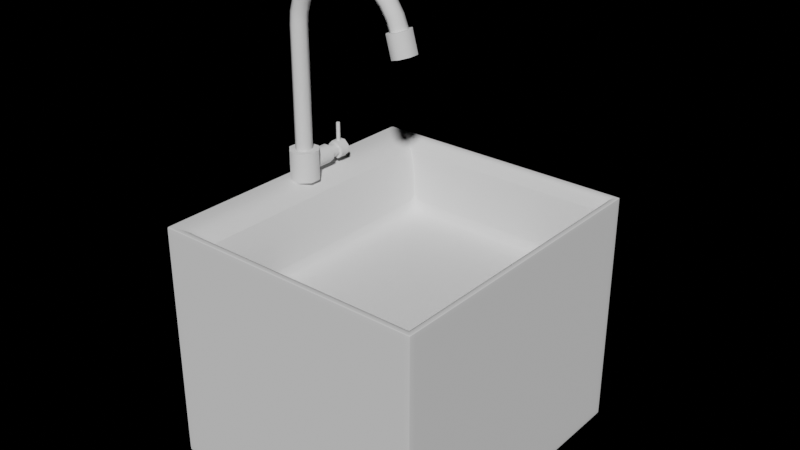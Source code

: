 # Source: Grifo_Low.blend  (saved by Blender 4.1.24; exported with 4.5.12 LTS)
import bpy
from mathutils import Matrix  # noqa: F401  (used for matrix-valued properties, if any)

bpy.ops.wm.read_factory_settings(use_empty=True)
scene = bpy.context.scene
scene.name = 'Scene'

# ---- collections
col_collection = bpy.data.collections.new('Collection'); scene.collection.children.link(col_collection)
col_todo_low = bpy.data.collections.new('Todo_low'); scene.collection.children.link(col_todo_low)
col_todo_low.hide_render = True
col_grifo_low = bpy.data.collections.new('Grifo_low'); col_todo_low.children.link(col_grifo_low)
col_pica_low = bpy.data.collections.new('pica_low'); col_todo_low.children.link(col_pica_low)
col_todo_high = bpy.data.collections.new('Todo_high'); scene.collection.children.link(col_todo_high)
col_pica_high = bpy.data.collections.new('pica_high'); col_todo_high.children.link(col_pica_high)
col_grifo_high = bpy.data.collections.new('Grifo_high'); col_todo_high.children.link(col_grifo_high)

# ---- images (referenced by path relative to the original .blend; pixels are not part of the script)
import os
ASSET_DIR = os.environ.get("B2B_ASSET_DIR", "")  # directory of the original .blend (textures are referenced by path, not embedded)
HERE = os.path.dirname(os.path.abspath(__file__))  # packed textures are extracted next to this script under _unpacked/

def load_image(name, relpath, width, height, colorspace="sRGB"):
    """Load a texture the original file referenced (path relative to the .blend, or extracted next to this script)."""
    p = next((c for c in (os.path.join(HERE, relpath), os.path.join(ASSET_DIR, relpath)) if relpath and os.path.exists(c)), "")
    if p:
        img = bpy.data.images.load(p, check_existing=True)
        img.name = name
    else:  # same state as the original file: an image datablock whose file is absent (Cycles renders it pink)
        img = bpy.data.images.new(name, width, height)
        img.source = "FILE"
        img.filepath = "//" + (relpath or name)
    img.colorspace_settings.name = colorspace
    return img
img_untitled = load_image('Untitled', '', 1024, 1024, 'sRGB')

# ---- materials (node trees are filled in below, after node groups)
mat_material = bpy.data.materials.new('Material')
mat_material.use_transparent_shadow = False

# ---- material node trees
mat_material.use_nodes = True; mat_material.node_tree.nodes.clear()
_N = mat_material.node_tree.nodes; _L = mat_material.node_tree.links
n0 = _N.new('ShaderNodeBsdfPrincipled'); n0.name = 'Principled BSDF'; n0.location = (10, 300)
n1 = _N.new('ShaderNodeOutputMaterial'); n1.name = 'Material Output'; n1.location = (300, 300)
n2 = _N.new('ShaderNodeTexImage'); n2.name = 'Image Texture'; n2.location = (-274, 280)
n2.image = img_untitled
_L.new(n0.outputs[0], n1.inputs[0])
_L.new(n2.outputs[0], n0.inputs[0])
n1.is_active_output = True

# ---- world
world_world = bpy.data.worlds.new('World'); scene.world = world_world
world_world.use_nodes = True; world_world.node_tree.nodes.clear()
_N = world_world.node_tree.nodes; _L = world_world.node_tree.links
n0 = _N.new('ShaderNodeOutputWorld'); n0.name = 'World Output'; n0.location = (300, 300)
n1 = _N.new('ShaderNodeBsdfPrincipled'); n1.name = 'Principled BSDF'; n1.location = (10, 300)
n1.distribution = 'GGX'
n1.subsurface_method = 'RANDOM_WALK_SKIN'
n1.inputs[3].default_value = 1.45
n1.inputs[27].default_value = (0.0, 0.0, 0.0, 1.0)
n1.inputs[28].default_value = 1.0
_L.new(n1.outputs[0], n0.inputs[0])
n0.is_active_output = True
world_world.color = (0.05088, 0.05088, 0.05088)
world_world.use_sun_shadow = False
world_world.sun_shadow_jitter_overblur = 0.0

# ---- meshes
me_cylinder = bpy.data.meshes.new('Cylinder')
me_cylinder.from_pydata([(-3.492e-10, -4.657e-10, -0.04485), (6.985e-10, 4.657e-10, 0.04485), (0.01716, 0.04144, 0.04485), (-0.01716, 0.04144, 0.04485), (0.04144, 0.01716, 0.04485), (0.04144, -0.01716, 0.04485), (0.01716, -0.04144, 0.04485), (-0.01716, -0.04144, 0.04485), (-0.04144, -0.01716, 0.04485), (-0.04144, 0.01716, 0.04485), (-0.01716, 0.04144, -0.04485), (0.01716, 0.04144, -0.04485), (0.04144, 0.01716, -0.04485), (0.04144, -0.01716, -0.04485), (0.01716, -0.04144, -0.04485), (-0.01716, -0.04144, -0.04485), (-0.04144, -0.01716, -0.04485), (-0.04144, 0.01716, -0.04485)], [], [(4, 5, 13, 12), (5, 6, 14, 13), (6, 7, 15, 14), (7, 8, 16, 15), (8, 9, 17, 16), (9, 3, 10, 17), (3, 2, 11, 10), (2, 4, 12, 11), (1, 2, 3), (1, 4, 2), (1, 5, 4), (1, 6, 5), (1, 7, 6), (1, 8, 7), (1, 9, 8), (1, 3, 9), (0, 10, 11), (0, 11, 12), (0, 12, 13), (0, 13, 14), (0, 14, 15), (0, 15, 16), (0, 16, 17), (0, 17, 10)])
me_cylinder.polygons.foreach_set('use_smooth', [True] * 24)
_k = set([(2, 3), (2, 4), (3, 9), (4, 5), (5, 6), (6, 7), (7, 8), (8, 9), (10, 11), (10, 17), (11, 12), (12, 13), (13, 14), (14, 15), (15, 16), (16, 17)])
me_cylinder.attributes.new('sharp_edge', 'BOOLEAN', 'EDGE').data.foreach_set('value', [ (min(e.vertices), max(e.vertices)) in _k for e in me_cylinder.edges])
_uv = me_cylinder.uv_layers.new(name='UVMap')
_uv.uv.foreach_set('vector', [0.8203, 0.5773, 0.8203, 0.5866, 0.7958, 0.5866, 0.7958, 0.5773, 0.8203, 0.5866, 0.8203, 0.596, 0.7958, 0.596, 0.7958, 0.5866, 0.8203, 0.521, 0.8203, 0.5304, 0.7958, 0.5304, 0.7958, 0.521, 0.8203, 0.5304, 0.8203, 0.5398, 0.7958, 0.5398, 0.7958, 0.5304, 0.8203, 0.5398, 0.8203, 0.5491, 0.7958, 0.5491, 0.7958, 0.5398, 0.8203, 0.5491, 0.8203, 0.5585, 0.7958, 0.5585, 0.7958, 0.5491, 0.8203, 0.5585, 0.8203, 0.5679, 0.7958, 0.5679, 0.7958, 0.5585, 0.8203, 0.5679, 0.8203, 0.5773, 0.7958, 0.5773, 0.7958, 0.5679, 0.8289, 0.751, 0.8402, 0.7557, 0.8336, 0.7623, 0.8289, 0.751, 0.8402, 0.7463, 0.8402, 0.7557, 0.8289, 0.751, 0.8336, 0.7396, 0.8402, 0.7463, 0.8289, 0.751, 0.8242, 0.7396, 0.8336, 0.7396, 0.8289, 0.751, 0.8176, 0.7463, 0.8242, 0.7396, 0.8289, 0.751, 0.8176, 0.7557, 0.8176, 0.7463, 0.8289, 0.751, 0.8242, 0.7623, 0.8176, 0.7557, 0.8289, 0.751, 0.8336, 0.7623, 0.8242, 0.7623, 0.01843, 0.8292, 0.007107, 0.8339, 0.007107, 0.8246, 0.01843, 0.8292, 0.007107, 0.8246, 0.01374, 0.8179, 0.01843, 0.8292, 0.01374, 0.8179, 0.02311, 0.8179, 0.01843, 0.8292, 0.02311, 0.8179, 0.02975, 0.8246, 0.01843, 0.8292, 0.02975, 0.8246, 0.02975, 0.8339, 0.01843, 0.8292, 0.02975, 0.8339, 0.02311, 0.8406, 0.01843, 0.8292, 0.02311, 0.8406, 0.01374, 0.8406, 0.01843, 0.8292, 0.01374, 0.8406, 0.007107, 0.8339])
me_cylinder.materials.append(mat_material)
me_cylinder.update()
me_cylinder_001 = bpy.data.meshes.new('Cylinder.001')
me_cylinder_001.from_pydata([(0.0, 0.02236, -0.2043), (0.0, 0.02236, 0.2043), (0.01908, 0.01581, -0.2043), (0.01908, 0.01581, 0.2043), (0.02698, 0.0, -0.2043), (0.02698, 0.0, 0.2043), (0.01908, -0.01581, -0.2043), (0.01908, -0.01581, 0.2043), (0.0, -0.02236, -0.2043), (0.0, -0.02236, 0.2043), (-0.01908, -0.01581, -0.2043), (-0.01908, -0.01581, 0.2043), (-0.02698, 0.0, -0.2043), (-0.02698, 0.0, 0.2043), (-0.01908, 0.01581, -0.2043), (-0.01908, 0.01581, 0.2043), (0.0, 0.02536, 0.2358), (0.01908, 0.01894, 0.2372), (0.02698, 0.003463, 0.2404), (0.01908, -0.01202, 0.2436), (0.0, -0.01843, 0.2449), (-0.01908, -0.01202, 0.2436), (-0.02698, 0.003463, 0.2404), (-0.01908, 0.01894, 0.2372), (0.0, 0.0347, 0.2661), (0.01908, 0.02869, 0.2687), (0.02698, 0.01418, 0.275), (0.01908, -0.0003236, 0.2813), (0.0, -0.006332, 0.2839), (-0.01908, -0.0003236, 0.2813), (-0.02698, 0.01418, 0.275), (-0.01908, 0.02869, 0.2687), (0.0, 0.04999, 0.2938), (0.01908, 0.04464, 0.2976), (0.02698, 0.03171, 0.3067), (0.01908, 0.01878, 0.3158), (0.0, 0.01343, 0.3196), (-0.01908, 0.01878, 0.3158), (-0.02698, 0.03171, 0.3067), (-0.01908, 0.04464, 0.2976), (0.0, 0.0706, 0.3179), (0.01908, 0.06612, 0.3226), (0.02698, 0.05531, 0.3342), (0.01908, 0.04451, 0.3457), (0.0, 0.04003, 0.3505), (-0.01908, 0.04451, 0.3457), (-0.02698, 0.05531, 0.3342), (-0.01908, 0.06612, 0.3226), (0.0, 0.09566, 0.3372), (0.01908, 0.09225, 0.3428), (0.02698, 0.08401, 0.3563), (0.01908, 0.07578, 0.3698), (0.0, 0.07236, 0.3754), (-0.01908, 0.07578, 0.3698), (-0.02698, 0.08401, 0.3563), (-0.01908, 0.09225, 0.3428), (0.0, 0.1241, 0.3511), (0.01908, 0.1219, 0.3573), (0.02698, 0.1166, 0.3721), (0.01908, 0.1113, 0.387), (0.0, 0.1091, 0.3932), (-0.01908, 0.1113, 0.387), (-0.02698, 0.1166, 0.3721), (-0.01908, 0.1219, 0.3573), (0.0, 0.1548, 0.3589), (0.01908, 0.1539, 0.3654), (0.02698, 0.1517, 0.381), (0.01908, 0.1496, 0.3967), (0.0, 0.1486, 0.4032), (-0.01908, 0.1496, 0.3967), (-0.02698, 0.1517, 0.381), (-0.01908, 0.1539, 0.3654), (0.0, 0.1865, 0.3603), (0.01908, 0.1869, 0.3668), (0.02698, 0.1879, 0.3826), (0.01908, 0.189, 0.3984), (0.0, 0.1894, 0.4049), (-0.01908, 0.189, 0.3984), (-0.02698, 0.1879, 0.3826), (-0.01908, 0.1869, 0.3668), (0.0, 0.2177, 0.3552), (0.01908, 0.2195, 0.3615), (0.02698, 0.2237, 0.3768), (0.01908, 0.2279, 0.392), (0.0, 0.2297, 0.3983), (-0.01908, 0.2279, 0.392), (-0.02698, 0.2237, 0.3768), (-0.01908, 0.2195, 0.3615), (0.0, 0.2473, 0.3439), (0.01908, 0.2503, 0.3497), (0.02698, 0.2575, 0.3638), (0.01908, 0.2648, 0.3778), (0.0, 0.2678, 0.3837), (-0.01908, 0.2648, 0.3778), (-0.02698, 0.2575, 0.3638), (-0.01908, 0.2503, 0.3497), (0.0, 0.274, 0.3268), (0.01908, 0.2781, 0.3319), (0.02698, 0.288, 0.3442), (0.01908, 0.298, 0.3565), (0.0, 0.3021, 0.3616), (-0.01908, 0.298, 0.3565), (-0.02698, 0.288, 0.3442), (-0.01908, 0.2781, 0.3319), (0.0, 0.2966, 0.3047), (0.01908, 0.3017, 0.3088), (0.02698, 0.3139, 0.3189), (0.01908, 0.3261, 0.3289), (0.0, 0.3312, 0.333), (-0.01908, 0.3261, 0.3289), (-0.02698, 0.3139, 0.3189), (-0.01908, 0.3017, 0.3088), (0.0, 0.3143, 0.2784), (0.01908, 0.3201, 0.2814), (0.02698, 0.3341, 0.2888), (0.01908, 0.3481, 0.2961), (0.0, 0.3539, 0.2991), (-0.01908, 0.3481, 0.2961), (-0.02698, 0.3341, 0.2888), (-0.01908, 0.3201, 0.2814), (0.0, 0.3263, 0.2491), (0.01908, 0.3326, 0.2509), (0.02698, 0.3478, 0.2552), (0.01908, 0.363, 0.2595), (0.0, 0.3693, 0.2613), (-0.01908, 0.363, 0.2595), (-0.02698, 0.3478, 0.2552), (-0.01908, 0.3326, 0.2509), (0.01548, 0.318, 0.2467), (0.03736, 0.3354, 0.2517), (0.03736, 0.3601, 0.2587), (0.01548, 0.3775, 0.2637), (-0.01548, 0.3775, 0.2637), (-0.03736, 0.3601, 0.2587), (-0.03736, 0.3354, 0.2517), (-0.01548, 0.318, 0.2467), (-1.234e-08, 0.3658, 0.1919), (0.03736, 0.3535, 0.1884), (0.01548, 0.336, 0.1834), (0.03736, 0.3781, 0.1954), (0.01548, 0.3956, 0.2004), (-0.01548, 0.3956, 0.2004), (-0.03736, 0.3781, 0.1954), (-0.03736, 0.3535, 0.1884), (-0.01548, 0.336, 0.1834)], [(127, 121)], [(3, 5, 4, 2), (5, 7, 6, 4), (7, 9, 8, 6), (9, 11, 10, 8), (11, 13, 12, 10), (13, 15, 14, 12), (15, 1, 0, 14), (22, 23, 15, 13), (23, 16, 1, 15), (19, 20, 9, 7), (0, 2, 4, 6, 8, 10, 12, 14), (23, 31, 24, 16), (25, 26, 18, 17), (5, 18, 19, 7), (20, 21, 11, 9), (21, 22, 13, 11), (3, 17, 18, 5), (1, 16, 17, 3), (20, 28, 29, 21), (29, 30, 22, 21), (38, 39, 31, 30), (39, 32, 24, 31), (26, 27, 19, 18), (30, 31, 23, 22), (27, 28, 20, 19), (24, 25, 17, 16), (35, 36, 28, 27), (44, 45, 37, 36), (32, 33, 25, 24), (36, 37, 29, 28), (33, 34, 26, 25), (37, 38, 30, 29), (39, 47, 40, 32), (26, 34, 35, 27), (41, 42, 34, 33), (50, 51, 43, 42), (45, 46, 38, 37), (55, 48, 40, 47), (42, 43, 35, 34), (46, 47, 39, 38), (43, 44, 36, 35), (40, 41, 33, 32), (54, 55, 47, 46), (56, 57, 49, 48), (51, 52, 44, 43), (48, 49, 41, 40), (52, 53, 45, 44), (49, 50, 42, 41), (45, 53, 54, 46), (63, 56, 48, 55), (69, 70, 62, 61), (60, 61, 53, 52), (57, 58, 50, 49), (61, 62, 54, 53), (71, 64, 56, 63), (58, 59, 51, 50), (62, 63, 55, 54), (51, 59, 60, 52), (66, 67, 59, 58), (75, 76, 68, 67), (70, 71, 63, 62), (67, 68, 60, 59), (64, 65, 57, 56), (68, 69, 61, 60), (57, 65, 66, 58), (79, 72, 64, 71), (85, 86, 78, 77), (72, 73, 65, 64), (76, 77, 69, 68), (73, 74, 66, 65), (77, 78, 70, 69), (87, 80, 72, 79), (74, 75, 67, 66), (70, 78, 79, 71), (94, 95, 87, 86), (73, 81, 82, 74), (95, 88, 80, 87), (82, 83, 75, 74), (86, 87, 79, 78), (83, 84, 76, 75), (80, 81, 73, 72), (76, 84, 85, 77), (88, 89, 81, 80), (91, 92, 84, 83), (92, 93, 85, 84), (89, 90, 82, 81), (93, 94, 86, 85), (95, 103, 96, 88), (90, 91, 83, 82), (97, 98, 90, 89), (110, 111, 103, 102), (92, 100, 101, 93), (101, 102, 94, 93), (111, 104, 96, 103), (98, 99, 91, 90), (102, 103, 95, 94), (99, 100, 92, 91), (96, 97, 89, 88), (118, 119, 111, 110), (107, 108, 100, 99), (104, 105, 97, 96), (108, 109, 101, 100), (105, 106, 98, 97), (109, 110, 102, 101), (114, 115, 107, 106), (98, 106, 107, 99), (116, 117, 109, 108), (117, 118, 110, 109), (115, 116, 108, 107), (119, 127, 120, 112), (112, 113, 105, 104), (124, 125, 117, 116), (113, 114, 106, 105), (111, 119, 112, 104), (121, 122, 114, 113), (125, 126, 118, 117), (122, 123, 115, 114), (126, 127, 119, 118), (123, 124, 116, 115), (120, 121, 113, 112), (123, 122, 125, 124), (134, 133, 142, 143), (131, 130, 139, 140), (128, 135, 144, 138), (132, 131, 140, 141), (135, 134, 143, 144), (129, 128, 138, 137), (132, 141, 142, 133), (1, 3, 2, 0), (129, 137, 139, 130), (136, 137, 138), (136, 139, 137), (136, 140, 139), (136, 141, 140), (136, 142, 141), (136, 143, 142), (136, 144, 143), (136, 138, 144), (122, 121, 126, 125), (121, 120, 127, 126), (131, 132, 124, 123), (132, 133, 125, 124), (133, 134, 126, 125), (134, 135, 127, 126), (135, 128, 120, 127), (128, 129, 121, 120), (129, 130, 122, 121), (130, 131, 123, 122)])
me_cylinder_001.polygons.foreach_set('use_smooth', [True] * 148)
_k = set([(120, 121), (120, 127), (121, 122), (122, 123), (123, 124), (124, 125), (125, 126), (126, 127), (128, 129), (128, 135), (129, 130), (130, 131), (131, 132), (132, 133), (133, 134), (134, 135), (137, 138), (137, 139), (138, 144), (139, 140), (140, 141), (141, 142), (142, 143), (143, 144)])
me_cylinder_001.attributes.new('sharp_edge', 'BOOLEAN', 'EDGE').data.foreach_set('value', [ (min(e.vertices), max(e.vertices)) in _k for e in me_cylinder_001.edges])
_uv = me_cylinder_001.uv_layers.new(name='UVMap')
_uv.uv.foreach_set('vector', [0.8349, 0.3681, 0.8306, 0.3677, 0.8311, 0.2687, 0.8354, 0.2687, 0.8306, 0.3677, 0.8264, 0.3674, 0.8267, 0.2687, 0.8311, 0.2687, 0.8264, 0.3674, 0.8217, 0.3672, 0.8218, 0.2687, 0.8267, 0.2687, 0.8217, 0.3672, 0.8169, 0.3674, 0.8168, 0.2687, 0.8218, 0.2687, 0.8169, 0.3674, 0.8127, 0.3677, 0.8125, 0.2687, 0.8168, 0.2687, 0.8127, 0.3677, 0.8085, 0.3681, 0.8082, 0.2687, 0.8125, 0.2687, 0.8085, 0.3681, 0.8034, 0.3682, 0.8033, 0.2687, 0.8082, 0.2687, 0.8131, 0.3764, 0.8087, 0.3765, 0.8085, 0.3681, 0.8127, 0.3677, 0.8087, 0.3765, 0.8035, 0.3765, 0.8034, 0.3682, 0.8085, 0.3681, 0.8262, 0.3763, 0.8217, 0.3763, 0.8217, 0.3672, 0.8264, 0.3674, 0.1345, 0.8265, 0.1313, 0.8306, 0.1267, 0.8312, 0.1235, 0.8279, 0.1235, 0.8227, 0.1267, 0.8185, 0.1313, 0.8179, 0.1345, 0.8212, 0.8087, 0.3765, 0.8087, 0.385, 0.8034, 0.3849, 0.8035, 0.3765, 0.8346, 0.385, 0.8302, 0.3851, 0.8303, 0.3764, 0.8346, 0.3765, 0.8306, 0.3677, 0.8303, 0.3764, 0.8262, 0.3763, 0.8264, 0.3674, 0.8217, 0.3763, 0.8172, 0.3763, 0.8169, 0.3674, 0.8217, 0.3672, 0.8172, 0.3763, 0.8131, 0.3764, 0.8127, 0.3677, 0.8169, 0.3674, 0.8349, 0.3681, 0.8346, 0.3765, 0.8303, 0.3764, 0.8306, 0.3677, 0.84, 0.3683, 0.8398, 0.3765, 0.8346, 0.3765, 0.8349, 0.3681, 0.8217, 0.3763, 0.8217, 0.3851, 0.8172, 0.3851, 0.8172, 0.3763, 0.8172, 0.3851, 0.8131, 0.3851, 0.8131, 0.3764, 0.8172, 0.3763, 0.813, 0.3938, 0.8085, 0.3937, 0.8087, 0.385, 0.8131, 0.3851, 0.8085, 0.3937, 0.8031, 0.3936, 0.8034, 0.3849, 0.8087, 0.385, 0.8302, 0.3851, 0.8261, 0.3851, 0.8262, 0.3763, 0.8303, 0.3764, 0.8131, 0.3851, 0.8087, 0.385, 0.8087, 0.3765, 0.8131, 0.3764, 0.8261, 0.3851, 0.8217, 0.3851, 0.8217, 0.3763, 0.8262, 0.3763, 0.84, 0.385, 0.8346, 0.385, 0.8346, 0.3765, 0.8398, 0.3765, 0.8262, 0.3939, 0.8217, 0.3939, 0.8217, 0.3851, 0.8261, 0.3851, 0.8217, 0.4029, 0.8171, 0.4028, 0.8172, 0.3939, 0.8217, 0.3939, 0.8403, 0.3936, 0.8348, 0.3938, 0.8346, 0.385, 0.84, 0.385, 0.8217, 0.3939, 0.8172, 0.3939, 0.8172, 0.3851, 0.8217, 0.3851, 0.8348, 0.3938, 0.8303, 0.3938, 0.8302, 0.3851, 0.8346, 0.385, 0.8172, 0.3939, 0.813, 0.3938, 0.8131, 0.3851, 0.8172, 0.3851, 0.8085, 0.3937, 0.8083, 0.4026, 0.8027, 0.4024, 0.8031, 0.3936, 0.8302, 0.3851, 0.8303, 0.3938, 0.8262, 0.3939, 0.8261, 0.3851, 0.835, 0.4026, 0.8305, 0.4027, 0.8303, 0.3938, 0.8348, 0.3938, 0.8306, 0.4118, 0.8263, 0.4119, 0.8262, 0.4028, 0.8305, 0.4027, 0.8171, 0.4028, 0.8128, 0.4027, 0.813, 0.3938, 0.8172, 0.3939, 0.808, 0.4117, 0.8023, 0.4115, 0.8027, 0.4024, 0.8083, 0.4026, 0.8305, 0.4027, 0.8262, 0.4028, 0.8262, 0.3939, 0.8303, 0.3938, 0.8128, 0.4027, 0.8083, 0.4026, 0.8085, 0.3937, 0.813, 0.3938, 0.8262, 0.4028, 0.8217, 0.4029, 0.8217, 0.3939, 0.8262, 0.3939, 0.8406, 0.4025, 0.835, 0.4026, 0.8348, 0.3938, 0.8403, 0.3936, 0.8127, 0.4118, 0.808, 0.4117, 0.8083, 0.4026, 0.8128, 0.4027, 0.8414, 0.4208, 0.8356, 0.421, 0.8353, 0.4117, 0.841, 0.4115, 0.8263, 0.4119, 0.8216, 0.412, 0.8217, 0.4029, 0.8262, 0.4028, 0.841, 0.4115, 0.8353, 0.4117, 0.835, 0.4026, 0.8406, 0.4025, 0.8216, 0.412, 0.817, 0.4119, 0.8171, 0.4028, 0.8217, 0.4029, 0.8353, 0.4117, 0.8306, 0.4118, 0.8305, 0.4027, 0.835, 0.4026, 0.8171, 0.4028, 0.817, 0.4119, 0.8127, 0.4118, 0.8128, 0.4027, 0.8077, 0.421, 0.8018, 0.4208, 0.8023, 0.4115, 0.808, 0.4117, 0.8167, 0.4307, 0.8122, 0.4306, 0.8125, 0.4211, 0.8169, 0.4212, 0.8216, 0.4213, 0.8169, 0.4212, 0.817, 0.4119, 0.8216, 0.412, 0.8356, 0.421, 0.8308, 0.4211, 0.8306, 0.4118, 0.8353, 0.4117, 0.8169, 0.4212, 0.8125, 0.4211, 0.8127, 0.4118, 0.817, 0.4119, 0.8073, 0.4305, 0.8014, 0.4302, 0.8018, 0.4208, 0.8077, 0.421, 0.8308, 0.4211, 0.8264, 0.4212, 0.8263, 0.4119, 0.8306, 0.4118, 0.8125, 0.4211, 0.8077, 0.421, 0.808, 0.4117, 0.8127, 0.4118, 0.8263, 0.4119, 0.8264, 0.4212, 0.8216, 0.4213, 0.8216, 0.412, 0.831, 0.4306, 0.8265, 0.4307, 0.8264, 0.4212, 0.8308, 0.4211, 0.8266, 0.4404, 0.8216, 0.4405, 0.8216, 0.4308, 0.8265, 0.4307, 0.8122, 0.4306, 0.8073, 0.4305, 0.8077, 0.421, 0.8125, 0.4211, 0.8265, 0.4307, 0.8216, 0.4308, 0.8216, 0.4213, 0.8264, 0.4212, 0.8419, 0.4303, 0.8359, 0.4305, 0.8356, 0.421, 0.8414, 0.4208, 0.8216, 0.4308, 0.8167, 0.4307, 0.8169, 0.4212, 0.8216, 0.4213, 0.8356, 0.421, 0.8359, 0.4305, 0.831, 0.4306, 0.8308, 0.4211, 0.807, 0.4402, 0.8009, 0.4399, 0.8014, 0.4302, 0.8073, 0.4305, 0.8165, 0.4504, 0.8118, 0.4503, 0.812, 0.4403, 0.8166, 0.4404, 0.8424, 0.44, 0.8363, 0.4402, 0.8359, 0.4305, 0.8419, 0.4303, 0.8216, 0.4405, 0.8166, 0.4404, 0.8167, 0.4307, 0.8216, 0.4308, 0.8363, 0.4402, 0.8313, 0.4403, 0.831, 0.4306, 0.8359, 0.4305, 0.8166, 0.4404, 0.812, 0.4403, 0.8122, 0.4306, 0.8167, 0.4307, 0.8066, 0.4501, 0.8004, 0.4499, 0.8009, 0.4399, 0.807, 0.4402, 0.8313, 0.4403, 0.8266, 0.4404, 0.8265, 0.4307, 0.831, 0.4306, 0.8122, 0.4306, 0.812, 0.4403, 0.807, 0.4402, 0.8073, 0.4305, 0.8115, 0.4605, 0.8062, 0.4603, 0.8066, 0.4501, 0.8118, 0.4503, 0.8363, 0.4402, 0.8366, 0.4502, 0.8315, 0.4503, 0.8313, 0.4403, 0.8062, 0.4603, 0.7998, 0.46, 0.8004, 0.4499, 0.8066, 0.4501, 0.8315, 0.4503, 0.8267, 0.4504, 0.8266, 0.4404, 0.8313, 0.4403, 0.8118, 0.4503, 0.8066, 0.4501, 0.807, 0.4402, 0.812, 0.4403, 0.8267, 0.4504, 0.8216, 0.4505, 0.8216, 0.4405, 0.8266, 0.4404, 0.8429, 0.4499, 0.8366, 0.4502, 0.8363, 0.4402, 0.8424, 0.44, 0.8216, 0.4405, 0.8216, 0.4505, 0.8165, 0.4504, 0.8166, 0.4404, 0.8434, 0.4601, 0.837, 0.4603, 0.8366, 0.4502, 0.8429, 0.4499, 0.8269, 0.4606, 0.8216, 0.4607, 0.8216, 0.4505, 0.8267, 0.4504, 0.8216, 0.4607, 0.8163, 0.4606, 0.8165, 0.4504, 0.8216, 0.4505, 0.837, 0.4603, 0.8317, 0.4605, 0.8315, 0.4503, 0.8366, 0.4502, 0.8163, 0.4606, 0.8115, 0.4605, 0.8118, 0.4503, 0.8165, 0.4504, 0.8062, 0.4603, 0.8058, 0.4708, 0.7992, 0.4704, 0.7998, 0.46, 0.8317, 0.4605, 0.8269, 0.4606, 0.8267, 0.4504, 0.8315, 0.4503, 0.8375, 0.4708, 0.832, 0.471, 0.8317, 0.4605, 0.837, 0.4603, 0.8107, 0.4818, 0.8051, 0.4815, 0.8058, 0.4708, 0.8112, 0.471, 0.8216, 0.4607, 0.8216, 0.4713, 0.8162, 0.4711, 0.8163, 0.4606, 0.8162, 0.4711, 0.8112, 0.471, 0.8115, 0.4605, 0.8163, 0.4606, 0.8051, 0.4815, 0.7984, 0.481, 0.7992, 0.4704, 0.8058, 0.4708, 0.832, 0.471, 0.827, 0.4712, 0.8269, 0.4606, 0.8317, 0.4605, 0.8112, 0.471, 0.8058, 0.4708, 0.8062, 0.4603, 0.8115, 0.4605, 0.827, 0.4712, 0.8216, 0.4713, 0.8216, 0.4607, 0.8269, 0.4606, 0.844, 0.4704, 0.8375, 0.4708, 0.837, 0.4603, 0.8434, 0.4601, 0.81, 0.4931, 0.8042, 0.4926, 0.8051, 0.4815, 0.8107, 0.4818, 0.8273, 0.4821, 0.8216, 0.4822, 0.8216, 0.4713, 0.827, 0.4712, 0.8447, 0.481, 0.838, 0.4815, 0.8375, 0.4708, 0.844, 0.4704, 0.8216, 0.4822, 0.8159, 0.4821, 0.8162, 0.4711, 0.8216, 0.4713, 0.838, 0.4815, 0.8325, 0.4818, 0.832, 0.471, 0.8375, 0.4708, 0.8159, 0.4821, 0.8107, 0.4818, 0.8112, 0.471, 0.8162, 0.4711, 0.8331, 0.4932, 0.8276, 0.4936, 0.8273, 0.4821, 0.8325, 0.4818, 0.832, 0.471, 0.8325, 0.4818, 0.8273, 0.4821, 0.827, 0.4712, 0.8216, 0.4938, 0.8155, 0.4936, 0.8159, 0.4821, 0.8216, 0.4822, 0.8155, 0.4936, 0.81, 0.4931, 0.8107, 0.4818, 0.8159, 0.4821, 0.8276, 0.4936, 0.8216, 0.4938, 0.8216, 0.4822, 0.8273, 0.4821, 0.8042, 0.4926, 0.8026, 0.5038, 0.7958, 0.5025, 0.7974, 0.4918, 0.8458, 0.4918, 0.839, 0.4926, 0.838, 0.4815, 0.8447, 0.481, 0.8216, 0.5068, 0.8146, 0.5064, 0.8155, 0.4936, 0.8216, 0.4938, 0.839, 0.4926, 0.8331, 0.4932, 0.8325, 0.4818, 0.838, 0.4815, 0.8051, 0.4815, 0.8042, 0.4926, 0.7974, 0.4918, 0.7984, 0.481, 0.8406, 0.5038, 0.8346, 0.5052, 0.8331, 0.4932, 0.839, 0.4926, 0.8146, 0.5064, 0.8086, 0.5052, 0.81, 0.4931, 0.8155, 0.4936, 0.8346, 0.5052, 0.8285, 0.5064, 0.8276, 0.4936, 0.8331, 0.4932, 0.8086, 0.5052, 0.8026, 0.5038, 0.8042, 0.4926, 0.81, 0.4931, 0.8285, 0.5064, 0.8216, 0.5068, 0.8216, 0.4938, 0.8276, 0.4936, 0.8473, 0.5026, 0.8406, 0.5038, 0.839, 0.4926, 0.8458, 0.4918, 0.1093, 0.8279, 0.106, 0.8312, 0.106, 0.8185, 0.1093, 0.8227, 0.8129, 0.6176, 0.8129, 0.6243, 0.7958, 0.6243, 0.7958, 0.6176, 0.8129, 0.6397, 0.8129, 0.6471, 0.7958, 0.6471, 0.7958, 0.6397, 0.8129, 0.6612, 0.8129, 0.6693, 0.7958, 0.6693, 0.7958, 0.6612, 0.8129, 0.6317, 0.8129, 0.6397, 0.7958, 0.6397, 0.7958, 0.6317, 0.8129, 0.6102, 0.8129, 0.6176, 0.7958, 0.6176, 0.7958, 0.6102, 0.8129, 0.6538, 0.8129, 0.6612, 0.7958, 0.6612, 0.7958, 0.6538, 0.8129, 0.6317, 0.7958, 0.6317, 0.7958, 0.6243, 0.8129, 0.6243, 0.84, 0.3683, 0.8349, 0.3681, 0.8354, 0.2687, 0.8402, 0.2687, 0.8129, 0.6538, 0.7958, 0.6538, 0.7958, 0.6471, 0.8129, 0.6471, 0.8263, 0.8047, 0.8229, 0.8144, 0.8182, 0.8087, 0.8263, 0.8047, 0.8296, 0.8144, 0.8229, 0.8144, 0.8263, 0.8047, 0.8343, 0.8087, 0.8296, 0.8144, 0.8263, 0.8047, 0.8343, 0.8006, 0.8343, 0.8087, 0.8263, 0.8047, 0.8296, 0.7949, 0.8343, 0.8006, 0.8263, 0.8047, 0.8229, 0.7949, 0.8296, 0.7949, 0.8263, 0.8047, 0.8182, 0.8006, 0.8229, 0.7949, 0.8263, 0.8047, 0.8182, 0.8087, 0.8182, 0.8006, 0.106, 0.8312, 0.1015, 0.8306, 0.1015, 0.8179, 0.106, 0.8185, 0.1015, 0.8306, 0.09825, 0.8265, 0.09825, 0.8212, 0.1015, 0.8179, 0.04396, 0.8317, 0.04396, 0.8236, 0.0462, 0.8276, 0.0479, 0.8326, 0.04396, 0.8236, 0.04868, 0.8179, 0.0479, 0.8227, 0.0462, 0.8276, 0.04868, 0.8179, 0.05535, 0.8179, 0.05201, 0.8206, 0.0479, 0.8227, 0.05535, 0.8179, 0.06007, 0.8236, 0.05613, 0.8227, 0.05201, 0.8206, 0.06007, 0.8236, 0.06007, 0.8317, 0.05783, 0.8276, 0.05613, 0.8227, 0.06007, 0.8317, 0.05535, 0.8374, 0.05613, 0.8326, 0.05783, 0.8276, 0.05535, 0.8374, 0.04868, 0.8374, 0.05201, 0.8347, 0.05613, 0.8326, 0.04868, 0.8374, 0.04396, 0.8317, 0.0479, 0.8326, 0.05201, 0.8347])
me_cylinder_001.materials.append(mat_material)
me_cylinder_001.update()
me_cylinder_002 = bpy.data.meshes.new('Cylinder.002')
me_cylinder_002.from_pydata([(0.007228, 0.01745, -0.02796), (0.0, 0.0, 0.02796), (0.01745, 0.007228, -0.02796), (0.01745, -0.007228, -0.02796), (0.007228, -0.01745, -0.02796), (-0.007228, -0.01745, -0.02796), (-0.01745, -0.007228, -0.02796), (-0.01745, 0.007228, -0.02796), (-0.007228, 0.01745, -0.02796), (0.0107, 0.02584, -0.02796), (0.02584, 0.0107, -0.02796), (0.02584, -0.0107, -0.02796), (0.0107, -0.02584, -0.02796), (-0.0107, -0.02584, -0.02796), (-0.02584, -0.0107, -0.02796), (-0.02584, 0.0107, -0.02796), (-0.0107, 0.02584, -0.02796), (0.007228, 0.01745, -0.06126), (0.01745, 0.007228, -0.06126), (0.01745, -0.007228, -0.06126), (0.007228, -0.01745, -0.06126), (-0.007228, -0.01745, -0.06126), (-0.01745, -0.007228, -0.06126), (-0.01745, 0.007228, -0.06126), (-0.007228, 0.01745, -0.06126), (0.01048, 0.0253, -0.06126), (0.0253, 0.01048, -0.06126), (0.0253, -0.01048, -0.06126), (0.01048, -0.0253, -0.06126), (-0.01048, -0.0253, -0.06126), (-0.0253, -0.01048, -0.06126), (-0.0253, 0.01048, -0.06126), (-0.01048, 0.0253, -0.06126), (1.979e-09, -4.657e-10, -0.09191), (0.0107, 0.02584, 0.02796), (-0.0107, 0.02584, 0.02796), (0.02584, 0.0107, 0.02796), (0.02584, -0.0107, 0.02796), (0.0107, -0.02584, 0.02796), (-0.0107, -0.02584, 0.02796), (-0.02584, -0.0107, 0.02796), (-0.02584, 0.0107, 0.02796), (-0.01048, 0.0253, -0.09191), (0.01048, 0.0253, -0.09191), (0.0253, 0.01048, -0.09191), (0.0253, -0.01048, -0.09191), (0.01048, -0.0253, -0.09191), (-0.01048, -0.0253, -0.09191), (-0.0253, -0.01048, -0.09191), (-0.0253, 0.01048, -0.09191)], [], [(36, 37, 11, 10), (37, 38, 12, 11), (38, 39, 13, 12), (39, 40, 14, 13), (40, 41, 15, 14), (41, 35, 16, 15), (8, 16, 9, 0), (2, 0, 9, 10), (4, 5, 21, 20), (3, 2, 10, 11), (4, 3, 11, 12), (5, 4, 12, 13), (6, 5, 13, 14), (7, 6, 14, 15), (8, 7, 15, 16), (3, 4, 20, 19), (8, 0, 17, 24), (29, 30, 48, 47), (7, 8, 24, 23), (0, 2, 18, 17), (5, 6, 22, 21), (2, 3, 19, 18), (6, 7, 23, 22), (22, 23, 31, 30), (19, 20, 28, 27), (30, 31, 49, 48), (24, 17, 25, 32), (20, 21, 29, 28), (23, 24, 32, 31), (17, 18, 26, 25), (21, 22, 30, 29), (18, 19, 27, 26), (26, 27, 45, 44), (27, 28, 46, 45), (32, 25, 43, 42), (28, 29, 47, 46), (31, 32, 42, 49), (25, 26, 44, 43), (35, 34, 9, 16), (34, 36, 10, 9), (1, 34, 35), (1, 36, 34), (1, 37, 36), (1, 38, 37), (1, 39, 38), (1, 40, 39), (1, 41, 40), (1, 35, 41), (33, 42, 43), (33, 43, 44), (33, 44, 45), (33, 45, 46), (33, 46, 47), (33, 47, 48), (33, 48, 49), (33, 49, 42)])
me_cylinder_002.polygons.foreach_set('use_smooth', [True] * 56)
_k = set([(0, 2), (0, 8), (2, 3), (3, 4), (4, 5), (5, 6), (6, 7), (7, 8), (9, 10), (9, 16), (10, 11), (11, 12), (12, 13), (13, 14), (14, 15), (15, 16), (17, 18), (17, 24), (18, 19), (19, 20), (20, 21), (21, 22), (22, 23), (23, 24), (25, 26), (25, 32), (26, 27), (27, 28), (28, 29), (29, 30), (30, 31), (31, 32), (34, 35), (34, 36), (35, 41), (36, 37), (37, 38), (38, 39), (39, 40), (40, 41), (42, 43), (42, 49), (43, 44), (44, 45), (45, 46), (46, 47), (47, 48), (48, 49)])
me_cylinder_002.attributes.new('sharp_edge', 'BOOLEAN', 'EDGE').data.foreach_set('value', [ (min(e.vertices), max(e.vertices)) in _k for e in me_cylinder_002.edges])
_uv = me_cylinder_002.uv_layers.new(name='UVMap')
_uv.uv.foreach_set('vector', [0.8095, 0.7097, 0.8095, 0.7149, 0.7958, 0.7149, 0.7958, 0.7097, 0.8095, 0.7149, 0.8095, 0.7202, 0.7958, 0.7202, 0.7958, 0.7149, 0.8095, 0.7202, 0.8095, 0.7254, 0.7958, 0.7254, 0.7958, 0.7202, 0.8095, 0.6835, 0.8095, 0.6887, 0.7958, 0.6887, 0.7958, 0.6835, 0.8095, 0.6887, 0.8095, 0.694, 0.7958, 0.694, 0.7958, 0.6887, 0.8095, 0.694, 0.8095, 0.6992, 0.7958, 0.6992, 0.7958, 0.694, 0.1532, 0.82, 0.1524, 0.8179, 0.1576, 0.8179, 0.1568, 0.82, 0.1593, 0.8225, 0.1568, 0.82, 0.1576, 0.8179, 0.1613, 0.8216, 0.7958, 0.7985, 0.7958, 0.7949, 0.804, 0.7949, 0.804, 0.7985, 0.1593, 0.826, 0.1593, 0.8225, 0.1613, 0.8216, 0.1613, 0.8269, 0.1568, 0.8285, 0.1593, 0.826, 0.1613, 0.8269, 0.1576, 0.8306, 0.1532, 0.8285, 0.1568, 0.8285, 0.1576, 0.8306, 0.1524, 0.8306, 0.1507, 0.826, 0.1532, 0.8285, 0.1524, 0.8306, 0.1487, 0.8269, 0.1507, 0.8225, 0.1507, 0.826, 0.1487, 0.8269, 0.1487, 0.8216, 0.1532, 0.82, 0.1507, 0.8225, 0.1487, 0.8216, 0.1524, 0.8179, 0.7958, 0.802, 0.7958, 0.7985, 0.804, 0.7985, 0.804, 0.802, 0.7958, 0.8127, 0.7958, 0.8091, 0.804, 0.8091, 0.804, 0.8127, 0.7958, 0.7807, 0.7958, 0.7756, 0.8033, 0.7756, 0.8033, 0.7807, 0.7958, 0.8162, 0.7958, 0.8127, 0.804, 0.8127, 0.804, 0.8162, 0.7958, 0.8091, 0.7958, 0.8056, 0.804, 0.8056, 0.804, 0.8091, 0.7958, 0.8233, 0.7958, 0.8197, 0.804, 0.8197, 0.804, 0.8233, 0.7958, 0.8056, 0.7958, 0.802, 0.804, 0.802, 0.804, 0.8056, 0.7958, 0.8197, 0.7958, 0.8162, 0.804, 0.8162, 0.804, 0.8197, 0.2044, 0.8224, 0.2044, 0.8259, 0.2024, 0.8267, 0.2024, 0.8216, 0.2129, 0.8224, 0.2104, 0.8198, 0.2112, 0.8179, 0.2148, 0.8216, 0.7958, 0.7756, 0.7958, 0.7705, 0.8033, 0.7705, 0.8033, 0.7756, 0.2069, 0.8284, 0.2104, 0.8284, 0.2112, 0.8303, 0.2061, 0.8303, 0.2104, 0.8198, 0.2069, 0.8198, 0.2061, 0.8179, 0.2112, 0.8179, 0.2044, 0.8259, 0.2069, 0.8284, 0.2061, 0.8303, 0.2024, 0.8267, 0.2104, 0.8284, 0.2129, 0.8259, 0.2148, 0.8267, 0.2112, 0.8303, 0.2069, 0.8198, 0.2044, 0.8224, 0.2024, 0.8216, 0.2061, 0.8179, 0.2129, 0.8259, 0.2129, 0.8224, 0.2148, 0.8216, 0.2148, 0.8267, 0.7958, 0.7551, 0.7958, 0.7499, 0.8033, 0.7499, 0.8033, 0.7551, 0.7958, 0.7499, 0.7958, 0.7448, 0.8033, 0.7448, 0.8033, 0.7499, 0.7958, 0.7653, 0.7958, 0.7602, 0.8033, 0.7602, 0.8033, 0.7653, 0.7958, 0.7448, 0.7958, 0.7396, 0.8033, 0.7396, 0.8033, 0.7448, 0.7958, 0.7705, 0.7958, 0.7653, 0.8033, 0.7653, 0.8033, 0.7705, 0.7958, 0.7602, 0.7958, 0.7551, 0.8033, 0.7551, 0.8033, 0.7602, 0.8095, 0.6992, 0.8095, 0.7045, 0.7958, 0.7045, 0.7958, 0.6992, 0.8095, 0.7045, 0.8095, 0.7097, 0.7958, 0.7097, 0.7958, 0.7045, 0.1819, 0.8243, 0.1882, 0.8269, 0.1845, 0.8306, 0.1819, 0.8243, 0.1882, 0.8216, 0.1882, 0.8269, 0.1819, 0.8243, 0.1845, 0.8179, 0.1882, 0.8216, 0.1819, 0.8243, 0.1793, 0.8179, 0.1845, 0.8179, 0.1819, 0.8243, 0.1756, 0.8216, 0.1793, 0.8179, 0.1819, 0.8243, 0.1756, 0.8269, 0.1756, 0.8216, 0.1819, 0.8243, 0.1793, 0.8306, 0.1756, 0.8269, 0.1819, 0.8243, 0.1845, 0.8306, 0.1793, 0.8306, 0.2353, 0.8241, 0.2291, 0.8267, 0.2291, 0.8216, 0.2353, 0.8241, 0.2291, 0.8216, 0.2327, 0.8179, 0.2353, 0.8241, 0.2327, 0.8179, 0.2378, 0.8179, 0.2353, 0.8241, 0.2378, 0.8179, 0.2415, 0.8216, 0.2353, 0.8241, 0.2415, 0.8216, 0.2415, 0.8267, 0.2353, 0.8241, 0.2415, 0.8267, 0.2378, 0.8303, 0.2353, 0.8241, 0.2378, 0.8303, 0.2327, 0.8303, 0.2353, 0.8241, 0.2327, 0.8303, 0.2291, 0.8267])
me_cylinder_002.materials.append(mat_material)
me_cylinder_002.update()
me_cylinder_003 = bpy.data.meshes.new('Cylinder.003')
me_cylinder_003.from_pydata([(-1.086e-11, -8.687e-11, -0.02777), (4.344e-11, 0.0, 0.02777), (0.003239, 0.004847, 0.02777), (-0.001137, 0.005718, 0.02777), (0.005718, 0.001137, 0.02777), (0.004847, -0.003239, 0.02777), (0.001137, -0.005718, 0.02777), (-0.003239, -0.004847, 0.02777), (-0.005718, -0.001137, 0.02777), (-0.004847, 0.003239, 0.02777), (-0.001137, 0.005718, -0.02777), (0.003239, 0.004847, -0.02777), (0.005718, 0.001137, -0.02777), (0.004847, -0.003239, -0.02777), (0.001137, -0.005718, -0.02777), (-0.003239, -0.004847, -0.02777), (-0.005718, -0.001137, -0.02777), (-0.004847, 0.003239, -0.02777), (0.0006648, -0.005402, 0.02092), (0.0009991, -0.005469, 0.02092), (0.0006648, -0.005402, 0.02103), (0.0009991, -0.005469, 0.02103)], [], [(4, 5, 13, 12), (5, 6, 14, 13), (6, 7, 15, 14), (7, 8, 16, 15), (8, 9, 17, 16), (9, 3, 10, 17), (3, 2, 11, 10), (2, 4, 12, 11), (1, 2, 3), (1, 4, 2), (1, 5, 4), (1, 6, 5), (1, 7, 6), (1, 8, 7), (1, 9, 8), (1, 3, 9), (0, 10, 11), (0, 11, 12), (0, 12, 13), (0, 13, 14), (0, 14, 15), (0, 15, 16), (0, 16, 17), (0, 17, 10), (21, 19, 18, 20)])
me_cylinder_003.polygons.foreach_set('use_smooth', [1, 1, 1, 1, 1, 1, 1, 1, 1, 1, 1, 1, 1, 1, 1, 1, 1, 1, 1, 1, 1, 1, 1, 1, 0])
_k = set([(2, 3), (2, 4), (3, 9), (4, 5), (5, 6), (6, 7), (7, 8), (8, 9), (10, 11), (10, 17), (11, 12), (12, 13), (13, 14), (14, 15), (15, 16), (16, 17)])
me_cylinder_003.attributes.new('sharp_edge', 'BOOLEAN', 'EDGE').data.foreach_set('value', [ (min(e.vertices), max(e.vertices)) in _k for e in me_cylinder_003.edges])
_uv = me_cylinder_003.uv_layers.new(name='UVMap')
_uv.uv.foreach_set('vector', [0.07672, 0.8331, 0.0755, 0.8331, 0.0755, 0.8179, 0.07672, 0.8179, 0.0755, 0.8331, 0.07428, 0.8331, 0.07428, 0.8179, 0.0755, 0.8179, 0.08403, 0.8331, 0.08282, 0.8331, 0.08282, 0.8179, 0.08403, 0.8179, 0.08282, 0.8331, 0.0816, 0.8331, 0.0816, 0.8179, 0.08282, 0.8179, 0.0816, 0.8331, 0.08038, 0.8331, 0.08038, 0.8179, 0.0816, 0.8179, 0.08038, 0.8331, 0.07916, 0.8331, 0.07916, 0.8179, 0.08038, 0.8179, 0.07916, 0.8331, 0.07794, 0.8331, 0.07794, 0.8179, 0.07916, 0.8179, 0.07794, 0.8331, 0.07672, 0.8331, 0.07672, 0.8179, 0.07794, 0.8179, 0.819, 0.778, 0.8205, 0.7774, 0.8205, 0.7786, 0.819, 0.778, 0.8196, 0.7765, 0.8205, 0.7774, 0.819, 0.778, 0.8184, 0.7765, 0.8196, 0.7765, 0.819, 0.778, 0.8176, 0.7774, 0.8184, 0.7765, 0.819, 0.778, 0.8176, 0.7786, 0.8176, 0.7774, 0.819, 0.778, 0.8184, 0.7794, 0.8176, 0.7786, 0.819, 0.778, 0.8196, 0.7794, 0.8184, 0.7794, 0.819, 0.778, 0.8205, 0.7786, 0.8196, 0.7794, 0.2571, 0.8194, 0.2586, 0.8188, 0.2586, 0.82, 0.2571, 0.8194, 0.2586, 0.82, 0.2577, 0.8209, 0.2571, 0.8194, 0.2577, 0.8209, 0.2565, 0.8209, 0.2571, 0.8194, 0.2565, 0.8209, 0.2557, 0.82, 0.2571, 0.8194, 0.2557, 0.82, 0.2557, 0.8188, 0.2571, 0.8194, 0.2557, 0.8188, 0.2565, 0.8179, 0.2571, 0.8194, 0.2565, 0.8179, 0.2577, 0.8179, 0.2571, 0.8194, 0.2577, 0.8179, 0.2586, 0.8188, 0.2729, 0.818, 0.2728, 0.818, 0.2728, 0.8179, 0.2729, 0.8179])
me_cylinder_003.materials.append(mat_material)
me_cylinder_003.update()
me_cube_001 = bpy.data.meshes.new('Cube.001')
me_cube_001.from_pydata([(-0.4076, -0.4528, -0.3607), (-0.2817, -0.4108, 0.3607), (-0.4076, 0.4528, -0.3607), (-0.2817, 0.4108, 0.3607), (0.4076, -0.4528, -0.3607), (0.3697, -0.4108, 0.3607), (0.4076, 0.4528, -0.3607), (0.3697, 0.4108, 0.3607), (-0.4076, -0.4528, 0.3607), (-0.4076, 0.4528, 0.3607), (0.4076, 0.4528, 0.3607), (0.4076, -0.4528, 0.3607), (-0.2817, -0.4108, 0.1188), (-0.2817, 0.4108, 0.1188), (0.3697, 0.4108, 0.1188), (0.3697, -0.4108, 0.1188)], [], [(0, 8, 9, 2), (2, 9, 10, 6), (6, 10, 11, 4), (4, 11, 8, 0), (2, 6, 4, 0), (5, 7, 14, 15), (1, 3, 9, 8), (3, 7, 10, 9), (7, 5, 11, 10), (5, 1, 8, 11), (3, 1, 12, 13), (1, 5, 15, 12), (7, 3, 13, 14), (15, 14, 13, 12)])
_k = set([(0, 2), (0, 4), (0, 8), (1, 3), (1, 5), (2, 6), (2, 9), (3, 7), (4, 6), (4, 11), (5, 7), (6, 10), (8, 9), (8, 11), (9, 10), (10, 11), (12, 13), (12, 15), (13, 14), (14, 15)])
me_cube_001.attributes.new('sharp_edge', 'BOOLEAN', 'EDGE').data.foreach_set('value', [ (min(e.vertices), max(e.vertices)) in _k for e in me_cube_001.edges])
_uv = me_cube_001.uv_layers.new(name='UVMap')
_uv.uv.foreach_set('vector', [0.9929, 0.2545, 0.7958, 0.2545, 0.7958, 0.007107, 0.9929, 0.007107, 0.007107, 0.2817, 0.007107, 0.08466, 0.2298, 0.08466, 0.2298, 0.2817, 0.2298, 0.2817, 0.4268, 0.2817, 0.4268, 0.5291, 0.2298, 0.5291, 0.2298, 0.5291, 0.2298, 0.7262, 0.007107, 0.7262, 0.007107, 0.5291, 0.007107, 0.2817, 0.2298, 0.2817, 0.2298, 0.5291, 0.007107, 0.5291, 0.4372, 0.5176, 0.4372, 0.2932, 0.5032, 0.2932, 0.5032, 0.5176, 0.7472, 0.5176, 0.7472, 0.2932, 0.7816, 0.2817, 0.7816, 0.5291, 0.04147, 0.07318, 0.2194, 0.07318, 0.2298, 0.08466, 0.007107, 0.08466, 0.4372, 0.2932, 0.4372, 0.5176, 0.4268, 0.5291, 0.4268, 0.2817, 0.2194, 0.7376, 0.04147, 0.7376, 0.007107, 0.7262, 0.2298, 0.7262, 0.7472, 0.2932, 0.7472, 0.5176, 0.6812, 0.5176, 0.6812, 0.2932, 0.04147, 0.7376, 0.2194, 0.7376, 0.2194, 0.8037, 0.04147, 0.8037, 0.2194, 0.07318, 0.04147, 0.07318, 0.04147, 0.007107, 0.2194, 0.007107, 0.5032, 0.5176, 0.5032, 0.2932, 0.6812, 0.2932, 0.6812, 0.5176])
me_cube_001.materials.append(mat_material)
me_cube_001.update()
me_cube_003 = bpy.data.meshes.new('Cube.003')
me_cube_003.from_pydata([(-0.4076, -0.4528, -0.3607), (-0.2817, -0.4108, 0.3607), (-0.4076, 0.4528, -0.3607), (-0.2817, 0.4108, 0.3607), (0.4076, -0.4528, -0.3607), (0.3697, -0.4108, 0.3607), (0.4076, 0.4528, -0.3607), (0.3697, 0.4108, 0.3607), (-0.4076, -0.4528, 0.3607), (-0.4076, 0.4528, 0.3607), (0.4076, 0.4528, 0.3607), (0.4076, -0.4528, 0.3607), (-0.2817, -0.4108, 0.1188), (-0.2817, 0.4108, 0.1188), (0.3697, 0.4108, 0.1188), (0.3697, -0.4108, 0.1188), (0.4076, -0.4528, -0.3542), (-0.4076, -0.4528, -0.3542), (0.4076, 0.4528, -0.3542), (-0.4076, 0.4528, -0.3542), (-0.4076, 0.4477, -0.3607), (-0.2817, 0.4061, 0.3607), (0.3697, 0.4061, 0.3607), (-0.4076, 0.4477, 0.3607), (0.4076, 0.4477, 0.3607), (0.3697, 0.4061, 0.1188), (0.4076, 0.4477, -0.3607), (-0.2817, 0.4061, 0.1188), (0.4076, 0.4477, -0.3542), (-0.4076, 0.4477, -0.3542), (0.4076, -0.4494, 0.3607), (0.3697, -0.4076, 0.1188), (0.4076, -0.4494, -0.3542), (-0.4076, -0.4494, -0.3607), (-0.2817, -0.4076, 0.3607), (0.3697, -0.4076, 0.3607), (-0.4076, -0.4494, 0.3607), (0.4076, -0.4494, -0.3607), (-0.2817, -0.4076, 0.1188), (-0.4076, -0.4494, -0.3542), (-0.2721, -0.4108, 0.1188), (-0.2721, -0.4108, 0.3607), (-0.3956, 0.4528, -0.3607), (-0.2721, 0.4108, 0.1188), (-0.3956, 0.4528, 0.3607), (-0.3956, -0.4528, -0.3607), (-0.3956, -0.4528, 0.3607), (-0.2721, 0.4108, 0.3607), (-0.3956, -0.4528, -0.3542), (-0.3956, 0.4528, -0.3542), (-0.2721, 0.4061, 0.1188), (-0.3956, 0.4477, -0.3607), (-0.2721, -0.4076, 0.1188), (-0.3956, -0.4494, -0.3607), (0.3662, -0.4108, 0.1188), (0.3662, -0.4108, 0.3607), (0.4032, 0.4528, -0.3607), (0.3662, 0.4108, 0.1188), (0.4032, 0.4528, 0.3607), (0.4032, -0.4528, -0.3607), (0.4032, -0.4528, 0.3607), (0.3662, 0.4108, 0.3607), (0.4032, 0.4528, -0.3542), (0.4032, -0.4528, -0.3542), (0.3662, 0.4061, 0.1188), (0.4032, 0.4477, -0.3607), (0.3662, -0.4076, 0.1188), (0.4032, -0.4494, -0.3607), (0.4076, -0.4528, 0.3555), (-0.4076, -0.4528, 0.3555), (0.4076, 0.4528, 0.3555), (-0.4076, 0.4528, 0.3555), (0.4076, 0.4477, 0.3555), (-0.4076, 0.4477, 0.3555), (-0.4076, -0.4494, 0.3555), (0.4076, -0.4494, 0.3555), (-0.3956, -0.4528, 0.3555), (-0.3956, 0.4528, 0.3555), (0.4032, -0.4528, 0.3555), (0.4032, 0.4528, 0.3555), (0.4054, -0.4504, 0.3607), (0.4054, 0.4504, 0.3607), (-0.4004, -0.4504, 0.3607), (-0.4004, 0.4504, 0.3607), (0.4054, 0.4453, 0.3607), (-0.4004, 0.4453, 0.3607), (-0.4004, -0.447, 0.3607), (0.4054, -0.447, 0.3607), (-0.3885, -0.4504, 0.3607), (-0.3885, 0.4504, 0.3607), (0.4011, -0.4504, 0.3607), (0.4011, 0.4504, 0.3607)], [], [(73, 23, 9, 71), (79, 58, 10, 70), (75, 30, 11, 68), (76, 46, 8, 69), (67, 37, 4, 59), (22, 7, 14, 25), (85, 83, 9, 23), (91, 81, 10, 58), (87, 80, 11, 30), (88, 82, 8, 46), (34, 1, 12, 38), (55, 5, 15, 54), (47, 3, 13, 43), (50, 43, 13, 27), (45, 48, 17, 0), (37, 32, 16, 4), (56, 62, 18, 6), (20, 29, 19, 2), (33, 39, 29, 20), (6, 18, 28, 26), (52, 50, 27, 38), (3, 21, 27, 13), (81, 84, 24, 10), (86, 85, 23, 36), (35, 22, 25, 31), (56, 6, 26, 65), (70, 10, 24, 72), (74, 36, 23, 73), (69, 8, 36, 74), (5, 35, 31, 15), (82, 86, 36, 8), (40, 52, 38, 12), (0, 17, 39, 33), (26, 28, 32, 37), (21, 34, 38, 27), (84, 87, 30, 24), (65, 26, 37, 67), (72, 24, 30, 75), (20, 51, 53, 33), (54, 66, 52, 40), (2, 42, 51, 20), (66, 64, 50, 52), (2, 19, 49, 42), (59, 63, 48, 45), (64, 57, 43, 50), (61, 47, 43, 57), (1, 41, 40, 12), (90, 88, 46, 60), (83, 89, 44, 9), (33, 53, 45, 0), (78, 60, 46, 76), (71, 9, 44, 77), (68, 11, 60, 78), (80, 90, 60, 11), (7, 61, 57, 14), (25, 14, 57, 64), (4, 16, 63, 59), (31, 25, 64, 66), (15, 31, 66, 54), (51, 65, 67, 53), (42, 56, 65, 51), (42, 49, 62, 56), (41, 55, 54, 40), (89, 91, 58, 44), (53, 67, 59, 45), (77, 44, 58, 79), (49, 77, 79, 62), (16, 68, 78, 63), (19, 71, 77, 49), (63, 78, 76, 48), (28, 72, 75, 32), (17, 69, 74, 39), (39, 74, 73, 29), (18, 70, 72, 28), (48, 76, 69, 17), (32, 75, 68, 16), (62, 79, 70, 18), (29, 73, 71, 19), (47, 61, 91, 89), (5, 55, 90, 80), (3, 47, 89, 83), (55, 41, 88, 90), (22, 35, 87, 84), (1, 34, 86, 82), (34, 21, 85, 86), (7, 22, 84, 81), (41, 1, 82, 88), (35, 5, 80, 87), (61, 7, 81, 91), (21, 3, 83, 85)])
me_cube_003.polygons.foreach_set('use_smooth', [True] * 90)
_k = set([(0, 17), (0, 33), (0, 45), (1, 34), (1, 41), (2, 19), (2, 20), (2, 42), (3, 21), (3, 47), (4, 16), (4, 37), (4, 59), (5, 35), (5, 55), (6, 18), (6, 26), (6, 56), (7, 22), (7, 61), (8, 36), (8, 46), (8, 69), (9, 23), (9, 44), (9, 71), (10, 24), (10, 58), (10, 70), (11, 30), (11, 60), (11, 68), (12, 38), (12, 40), (13, 27), (13, 43), (14, 25), (14, 57), (15, 31), (15, 54), (16, 68), (17, 69), (18, 70), (19, 71), (20, 33), (21, 34), (22, 35), (23, 36), (24, 30), (25, 31), (26, 37), (27, 38), (40, 54), (41, 55), (42, 56), (43, 57), (44, 58), (45, 59), (46, 60), (47, 61)])
me_cube_003.attributes.new('sharp_edge', 'BOOLEAN', 'EDGE').data.foreach_set('value', [ (min(e.vertices), max(e.vertices)) in _k for e in me_cube_003.edges])
_uv = me_cube_003.uv_layers.new(name='UVMap')
_uv.uv.foreach_set('vector', [0.6232, 0.2486, 0.625, 0.2486, 0.625, 0.25, 0.6232, 0.25, 0.6232, 0.4987, 0.625, 0.4987, 0.625, 0.5, 0.6232, 0.5, 0.6232, 0.7491, 0.625, 0.7491, 0.625, 0.75, 0.6232, 0.75, 0.6232, 0.9963, 0.625, 0.9963, 0.625, 1.0, 0.6232, 1.0, 0.3737, 0.7491, 0.375, 0.7491, 0.375, 0.75, 0.3737, 0.75, 0.6366, 0.5129, 0.6366, 0.5116, 0.6366, 0.5116, 0.6366, 0.5129, 0.8743, 0.5021, 0.8743, 0.5007, 0.875, 0.5, 0.875, 0.5014, 0.627, 0.5007, 0.6257, 0.5007, 0.625, 0.5, 0.6263, 0.5, 0.6257, 0.7484, 0.6257, 0.7493, 0.625, 0.75, 0.625, 0.7491, 0.8706, 0.7493, 0.8743, 0.7493, 0.875, 0.75, 0.8713, 0.75, 0.8634, 0.7375, 0.8634, 0.7384, 0.8634, 0.7384, 0.8634, 0.7375, 0.6378, 0.7384, 0.6366, 0.7384, 0.6366, 0.7384, 0.6378, 0.7384, 0.8601, 0.5116, 0.8634, 0.5116, 0.8634, 0.5116, 0.8601, 0.5116, 0.8601, 0.5129, 0.8601, 0.5116, 0.8634, 0.5116, 0.8634, 0.5129, 0.375, 0.9963, 0.3773, 0.9963, 0.3773, 1.0, 0.375, 1.0, 0.375, 0.7491, 0.3773, 0.7491, 0.3773, 0.75, 0.375, 0.75, 0.375, 0.4987, 0.3773, 0.4987, 0.3773, 0.5, 0.375, 0.5, 0.375, 0.2486, 0.3773, 0.2486, 0.3773, 0.25, 0.375, 0.25, 0.375, 0.0009499, 0.3773, 0.0009499, 0.3773, 0.2486, 0.375, 0.2486, 0.375, 0.5, 0.3773, 0.5, 0.3773, 0.5014, 0.375, 0.5014, 0.8601, 0.7375, 0.8601, 0.5129, 0.8634, 0.5129, 0.8634, 0.7375, 0.8634, 0.5116, 0.8634, 0.5129, 0.8634, 0.5129, 0.8634, 0.5116, 0.6257, 0.5007, 0.6257, 0.5021, 0.625, 0.5014, 0.625, 0.5, 0.8743, 0.7484, 0.8743, 0.5021, 0.875, 0.5014, 0.875, 0.7491, 0.6366, 0.7375, 0.6366, 0.5129, 0.6366, 0.5129, 0.6366, 0.7375, 0.3737, 0.5, 0.375, 0.5, 0.375, 0.5014, 0.3737, 0.5014, 0.6232, 0.5, 0.625, 0.5, 0.625, 0.5014, 0.6232, 0.5014, 0.6232, 0.0009499, 0.625, 0.0009499, 0.625, 0.2486, 0.6232, 0.2486, 0.6232, 0.0, 0.625, 0.0, 0.625, 0.0009499, 0.6232, 0.0009499, 0.6366, 0.7384, 0.6366, 0.7375, 0.6366, 0.7375, 0.6366, 0.7384, 0.8743, 0.7493, 0.8743, 0.7484, 0.875, 0.7491, 0.875, 0.75, 0.8601, 0.7384, 0.8601, 0.7375, 0.8634, 0.7375, 0.8634, 0.7384, 0.375, 0.0, 0.3773, 0.0, 0.3773, 0.0009499, 0.375, 0.0009499, 0.375, 0.5014, 0.3773, 0.5014, 0.3773, 0.7491, 0.375, 0.7491, 0.8634, 0.5129, 0.8634, 0.7375, 0.8634, 0.7375, 0.8634, 0.5129, 0.6257, 0.5021, 0.6257, 0.7484, 0.625, 0.7491, 0.625, 0.5014, 0.3737, 0.5014, 0.375, 0.5014, 0.375, 0.7491, 0.3737, 0.7491, 0.6232, 0.5014, 0.625, 0.5014, 0.625, 0.7491, 0.6232, 0.7491, 0.125, 0.5014, 0.1287, 0.5014, 0.1287, 0.7491, 0.125, 0.7491, 0.6378, 0.7384, 0.6378, 0.7375, 0.8601, 0.7375, 0.8601, 0.7384, 0.125, 0.5, 0.1287, 0.5, 0.1287, 0.5014, 0.125, 0.5014, 0.6378, 0.7375, 0.6378, 0.5129, 0.8601, 0.5129, 0.8601, 0.7375, 0.375, 0.25, 0.3773, 0.25, 0.3773, 0.2537, 0.375, 0.2537, 0.375, 0.7513, 0.3773, 0.7513, 0.3773, 0.9963, 0.375, 0.9963, 0.6378, 0.5129, 0.6378, 0.5116, 0.8601, 0.5116, 0.8601, 0.5129, 0.6378, 0.5116, 0.8601, 0.5116, 0.8601, 0.5116, 0.6378, 0.5116, 0.8634, 0.7384, 0.8601, 0.7384, 0.8601, 0.7384, 0.8634, 0.7384, 0.627, 0.7493, 0.8706, 0.7493, 0.8713, 0.75, 0.6263, 0.75, 0.8743, 0.5007, 0.8706, 0.5007, 0.8713, 0.5, 0.875, 0.5, 0.125, 0.7491, 0.1287, 0.7491, 0.1287, 0.75, 0.125, 0.75, 0.6232, 0.7513, 0.625, 0.7513, 0.625, 0.9963, 0.6232, 0.9963, 0.6232, 0.25, 0.625, 0.25, 0.625, 0.2537, 0.6232, 0.2537, 0.6232, 0.75, 0.625, 0.75, 0.625, 0.7513, 0.6232, 0.7513, 0.6257, 0.7493, 0.627, 0.7493, 0.6263, 0.75, 0.625, 0.75, 0.6366, 0.5116, 0.6378, 0.5116, 0.6378, 0.5116, 0.6366, 0.5116, 0.6366, 0.5129, 0.6366, 0.5116, 0.6378, 0.5116, 0.6378, 0.5129, 0.375, 0.75, 0.3773, 0.75, 0.3773, 0.7513, 0.375, 0.7513, 0.6366, 0.7375, 0.6366, 0.5129, 0.6378, 0.5129, 0.6378, 0.7375, 0.6366, 0.7384, 0.6366, 0.7375, 0.6378, 0.7375, 0.6378, 0.7384, 0.1287, 0.5014, 0.3737, 0.5014, 0.3737, 0.7491, 0.1287, 0.7491, 0.1287, 0.5, 0.3737, 0.5, 0.3737, 0.5014, 0.1287, 0.5014, 0.375, 0.2537, 0.3773, 0.2537, 0.3773, 0.4987, 0.375, 0.4987, 0.8601, 0.7384, 0.6378, 0.7384, 0.6378, 0.7384, 0.8601, 0.7384, 0.8706, 0.5007, 0.627, 0.5007, 0.6263, 0.5, 0.8713, 0.5, 0.1287, 0.7491, 0.3737, 0.7491, 0.3737, 0.75, 0.1287, 0.75, 0.6232, 0.2537, 0.625, 0.2537, 0.625, 0.4987, 0.6232, 0.4987, 0.3773, 0.2537, 0.6232, 0.2537, 0.6232, 0.4987, 0.3773, 0.4987, 0.3773, 0.75, 0.6232, 0.75, 0.6232, 0.7513, 0.3773, 0.7513, 0.3773, 0.25, 0.6232, 0.25, 0.6232, 0.2537, 0.3773, 0.2537, 0.3773, 0.7513, 0.6232, 0.7513, 0.6232, 0.9963, 0.3773, 0.9963, 0.3773, 0.5014, 0.6232, 0.5014, 0.6232, 0.7491, 0.3773, 0.7491, 0.3773, 0.0, 0.6232, 0.0, 0.6232, 0.0009499, 0.3773, 0.0009499, 0.3773, 0.0009499, 0.6232, 0.0009499, 0.6232, 0.2486, 0.3773, 0.2486, 0.3773, 0.5, 0.6232, 0.5, 0.6232, 0.5014, 0.3773, 0.5014, 0.3773, 0.9963, 0.6232, 0.9963, 0.6232, 1.0, 0.3773, 1.0, 0.3773, 0.7491, 0.6232, 0.7491, 0.6232, 0.75, 0.3773, 0.75, 0.3773, 0.4987, 0.6232, 0.4987, 0.6232, 0.5, 0.3773, 0.5, 0.3773, 0.2486, 0.6232, 0.2486, 0.6232, 0.25, 0.3773, 0.25, 0.8601, 0.5116, 0.6378, 0.5116, 0.627, 0.5007, 0.8706, 0.5007, 0.6366, 0.7384, 0.6378, 0.7384, 0.627, 0.7493, 0.6257, 0.7493, 0.8634, 0.5116, 0.8601, 0.5116, 0.8706, 0.5007, 0.8743, 0.5007, 0.6378, 0.7384, 0.8601, 0.7384, 0.8706, 0.7493, 0.627, 0.7493, 0.6366, 0.5129, 0.6366, 0.7375, 0.6257, 0.7484, 0.6257, 0.5021, 0.8634, 0.7384, 0.8634, 0.7375, 0.8743, 0.7484, 0.8743, 0.7493, 0.8634, 0.7375, 0.8634, 0.5129, 0.8743, 0.5021, 0.8743, 0.7484, 0.6366, 0.5116, 0.6366, 0.5129, 0.6257, 0.5021, 0.6257, 0.5007, 0.8601, 0.7384, 0.8634, 0.7384, 0.8743, 0.7493, 0.8706, 0.7493, 0.6366, 0.7375, 0.6366, 0.7384, 0.6257, 0.7493, 0.6257, 0.7484, 0.6378, 0.5116, 0.6366, 0.5116, 0.6257, 0.5007, 0.627, 0.5007, 0.8634, 0.5129, 0.8634, 0.5116, 0.8743, 0.5007, 0.8743, 0.5021])
me_cube_003.update()
me_cylinder_008 = bpy.data.meshes.new('Cylinder.008')
me_cylinder_008.from_pydata([(0.3827, 0.9239, -1.0), (0.3827, 0.9239, 1.0), (0.9239, 0.3827, -1.0), (0.9239, 0.3827, 1.0), (0.9239, -0.3827, -1.0), (0.9239, -0.3827, 1.0), (0.3827, -0.9239, -1.0), (0.3827, -0.9239, 1.0), (-0.3827, -0.9239, -1.0), (-0.3827, -0.9239, 1.0), (-0.9239, -0.3827, -1.0), (-0.9239, -0.3827, 1.0), (-0.9239, 0.3827, -1.0), (-0.9239, 0.3827, 1.0), (-0.3827, 0.9239, -1.0), (-0.3827, 0.9239, 1.0)], [], [(3, 5, 4, 2), (5, 7, 6, 4), (7, 9, 8, 6), (9, 11, 10, 8), (11, 13, 12, 10), (13, 15, 14, 12), (15, 13, 11, 9, 7, 5, 3, 1), (15, 1, 0, 14), (14, 0, 2, 4, 6, 8, 10, 12), (1, 3, 2, 0)])
me_cylinder_008.polygons.foreach_set('use_smooth', [True] * 10)
_k = set([(0, 2), (0, 14), (1, 3), (1, 15), (2, 4), (3, 5), (4, 6), (5, 7), (6, 8), (7, 9), (8, 10), (9, 11), (10, 12), (11, 13), (12, 14), (13, 15)])
me_cylinder_008.attributes.new('sharp_edge', 'BOOLEAN', 'EDGE').data.foreach_set('value', [ (min(e.vertices), max(e.vertices)) in _k for e in me_cylinder_008.edges])
_uv = me_cylinder_008.uv_layers.new(name='UVMap')
_uv.uv.foreach_set('vector', [0.8125, 1.0, 0.6875, 1.0, 0.6875, 0.5, 0.8125, 0.5, 0.6875, 1.0, 0.5625, 1.0, 0.5625, 0.5, 0.6875, 0.5, 0.5625, 1.0, 0.4375, 1.0, 0.4375, 0.5, 0.5625, 0.5, 0.4375, 1.0, 0.3125, 1.0, 0.3125, 0.5, 0.4375, 0.5, 0.3125, 1.0, 0.1875, 1.0, 0.1875, 0.5, 0.3125, 0.5, 0.1875, 1.0, 0.0625, 1.0, 0.0625, 0.5, 0.1875, 0.5, 0.1582, 0.4717, 0.02827, 0.3418, 0.02827, 0.1582, 0.1582, 0.02827, 0.3418, 0.02827, 0.4717, 0.1582, 0.4717, 0.3418, 0.3418, 0.4717, 0.0625, 1.0, 0.9375, 1.0, 0.9375, 0.5, 0.0625, 0.5, 0.6582, 0.4717, 0.8418, 0.4717, 0.9717, 0.3418, 0.9717, 0.1582, 0.8418, 0.02827, 0.6582, 0.02827, 0.5283, 0.1582, 0.5283, 0.3418, 0.9375, 1.0, 0.8125, 1.0, 0.8125, 0.5, 0.9375, 0.5])
me_cylinder_008.update()
me_cylinder_007 = bpy.data.meshes.new('Cylinder.007')
me_cylinder_007.from_pydata([(0.0, 0.02236, -0.2043), (0.0, 0.02236, 0.2043), (0.01908, 0.01581, -0.2043), (0.01908, 0.01581, 0.2043), (0.02698, 0.0, -0.2043), (0.02698, 0.0, 0.2043), (0.01908, -0.01581, -0.2043), (0.01908, -0.01581, 0.2043), (0.0, -0.02236, -0.2043), (0.0, -0.02236, 0.2043), (-0.01908, -0.01581, -0.2043), (-0.01908, -0.01581, 0.2043), (-0.02698, 0.0, -0.2043), (-0.02698, 0.0, 0.2043), (-0.01908, 0.01581, -0.2043), (-0.01908, 0.01581, 0.2043), (0.0, 0.02536, 0.2358), (0.01908, 0.01894, 0.2372), (0.02698, 0.003463, 0.2404), (0.01908, -0.01202, 0.2436), (0.0, -0.01843, 0.2449), (-0.01908, -0.01202, 0.2436), (-0.02698, 0.003463, 0.2404), (-0.01908, 0.01894, 0.2372), (0.0, 0.0347, 0.2661), (0.01908, 0.02869, 0.2687), (0.02698, 0.01418, 0.275), (0.01908, -0.0003236, 0.2813), (0.0, -0.006332, 0.2839), (-0.01908, -0.0003236, 0.2813), (-0.02698, 0.01418, 0.275), (-0.01908, 0.02869, 0.2687), (0.0, 0.04999, 0.2938), (0.01908, 0.04464, 0.2976), (0.02698, 0.03171, 0.3067), (0.01908, 0.01878, 0.3158), (0.0, 0.01343, 0.3196), (-0.01908, 0.01878, 0.3158), (-0.02698, 0.03171, 0.3067), (-0.01908, 0.04464, 0.2976), (0.0, 0.0706, 0.3179), (0.01908, 0.06612, 0.3226), (0.02698, 0.05531, 0.3342), (0.01908, 0.04451, 0.3457), (0.0, 0.04003, 0.3505), (-0.01908, 0.04451, 0.3457), (-0.02698, 0.05531, 0.3342), (-0.01908, 0.06612, 0.3226), (0.0, 0.09566, 0.3372), (0.01908, 0.09225, 0.3428), (0.02698, 0.08401, 0.3563), (0.01908, 0.07578, 0.3698), (0.0, 0.07236, 0.3754), (-0.01908, 0.07578, 0.3698), (-0.02698, 0.08401, 0.3563), (-0.01908, 0.09225, 0.3428), (0.0, 0.1241, 0.3511), (0.01908, 0.1219, 0.3573), (0.02698, 0.1166, 0.3721), (0.01908, 0.1113, 0.387), (0.0, 0.1091, 0.3932), (-0.01908, 0.1113, 0.387), (-0.02698, 0.1166, 0.3721), (-0.01908, 0.1219, 0.3573), (0.0, 0.1548, 0.3589), (0.01908, 0.1539, 0.3654), (0.02698, 0.1517, 0.381), (0.01908, 0.1496, 0.3967), (0.0, 0.1486, 0.4032), (-0.01908, 0.1496, 0.3967), (-0.02698, 0.1517, 0.381), (-0.01908, 0.1539, 0.3654), (0.0, 0.1865, 0.3603), (0.01908, 0.1869, 0.3668), (0.02698, 0.1879, 0.3826), (0.01908, 0.189, 0.3984), (0.0, 0.1894, 0.4049), (-0.01908, 0.189, 0.3984), (-0.02698, 0.1879, 0.3826), (-0.01908, 0.1869, 0.3668), (0.0, 0.2177, 0.3552), (0.01908, 0.2195, 0.3615), (0.02698, 0.2237, 0.3768), (0.01908, 0.2279, 0.392), (0.0, 0.2297, 0.3983), (-0.01908, 0.2279, 0.392), (-0.02698, 0.2237, 0.3768), (-0.01908, 0.2195, 0.3615), (0.0, 0.2473, 0.3439), (0.01908, 0.2503, 0.3497), (0.02698, 0.2575, 0.3638), (0.01908, 0.2648, 0.3778), (0.0, 0.2678, 0.3837), (-0.01908, 0.2648, 0.3778), (-0.02698, 0.2575, 0.3638), (-0.01908, 0.2503, 0.3497), (0.0, 0.274, 0.3268), (0.01908, 0.2781, 0.3319), (0.02698, 0.288, 0.3442), (0.01908, 0.298, 0.3565), (0.0, 0.3021, 0.3616), (-0.01908, 0.298, 0.3565), (-0.02698, 0.288, 0.3442), (-0.01908, 0.2781, 0.3319), (0.0, 0.2966, 0.3047), (0.01908, 0.3017, 0.3088), (0.02698, 0.3139, 0.3189), (0.01908, 0.3261, 0.3289), (0.0, 0.3312, 0.333), (-0.01908, 0.3261, 0.3289), (-0.02698, 0.3139, 0.3189), (-0.01908, 0.3017, 0.3088), (0.0, 0.3143, 0.2784), (0.01908, 0.3201, 0.2814), (0.02698, 0.3341, 0.2888), (0.01908, 0.3481, 0.2961), (0.0, 0.3539, 0.2991), (-0.01908, 0.3481, 0.2961), (-0.02698, 0.3341, 0.2888), (-0.01908, 0.3201, 0.2814), (0.0, 0.3263, 0.2491), (0.01908, 0.3326, 0.2509), (0.02698, 0.3478, 0.2552), (0.01908, 0.363, 0.2595), (0.0, 0.3693, 0.2613), (-0.01908, 0.363, 0.2595), (-0.02698, 0.3478, 0.2552), (-0.01908, 0.3326, 0.2509), (0.01548, 0.318, 0.2467), (0.03736, 0.3354, 0.2517), (0.03736, 0.3601, 0.2587), (0.01548, 0.3775, 0.2637), (-0.01548, 0.3775, 0.2637), (-0.03736, 0.3601, 0.2587), (-0.03736, 0.3354, 0.2517), (-0.01548, 0.318, 0.2467), (0.01548, 0.336, 0.1834), (0.03736, 0.3535, 0.1884), (0.03736, 0.3781, 0.1954), (0.01548, 0.3956, 0.2004), (-0.01548, 0.3956, 0.2004), (-0.03736, 0.3781, 0.1954), (-0.03736, 0.3535, 0.1884), (-0.01548, 0.336, 0.1834), (0.0, 0.02236, -0.202), (0.01908, 0.01581, -0.202), (0.02698, 0.0, -0.202), (0.01908, -0.01581, -0.202), (0.0, -0.02236, -0.202), (-0.01908, -0.01581, -0.202), (-0.02698, 0.0, -0.202), (-0.01908, 0.01581, -0.202)], [], [(145, 146, 4, 2), (146, 147, 6, 4), (147, 148, 8, 6), (148, 149, 10, 8), (149, 150, 12, 10), (150, 151, 14, 12), (151, 144, 0, 14), (22, 23, 15, 13), (23, 16, 1, 15), (19, 20, 9, 7), (0, 2, 4, 6, 8, 10, 12, 14), (23, 31, 24, 16), (25, 26, 18, 17), (5, 18, 19, 7), (20, 21, 11, 9), (21, 22, 13, 11), (3, 17, 18, 5), (1, 16, 17, 3), (20, 28, 29, 21), (29, 30, 22, 21), (38, 39, 31, 30), (39, 32, 24, 31), (26, 27, 19, 18), (30, 31, 23, 22), (27, 28, 20, 19), (24, 25, 17, 16), (35, 36, 28, 27), (44, 45, 37, 36), (32, 33, 25, 24), (36, 37, 29, 28), (33, 34, 26, 25), (37, 38, 30, 29), (39, 47, 40, 32), (26, 34, 35, 27), (41, 42, 34, 33), (50, 51, 43, 42), (45, 46, 38, 37), (55, 48, 40, 47), (42, 43, 35, 34), (46, 47, 39, 38), (43, 44, 36, 35), (40, 41, 33, 32), (54, 55, 47, 46), (56, 57, 49, 48), (51, 52, 44, 43), (48, 49, 41, 40), (52, 53, 45, 44), (49, 50, 42, 41), (45, 53, 54, 46), (63, 56, 48, 55), (69, 70, 62, 61), (60, 61, 53, 52), (57, 58, 50, 49), (61, 62, 54, 53), (71, 64, 56, 63), (58, 59, 51, 50), (62, 63, 55, 54), (51, 59, 60, 52), (66, 67, 59, 58), (75, 76, 68, 67), (70, 71, 63, 62), (67, 68, 60, 59), (64, 65, 57, 56), (68, 69, 61, 60), (57, 65, 66, 58), (79, 72, 64, 71), (85, 86, 78, 77), (72, 73, 65, 64), (76, 77, 69, 68), (73, 74, 66, 65), (77, 78, 70, 69), (87, 80, 72, 79), (74, 75, 67, 66), (70, 78, 79, 71), (94, 95, 87, 86), (73, 81, 82, 74), (95, 88, 80, 87), (82, 83, 75, 74), (86, 87, 79, 78), (83, 84, 76, 75), (80, 81, 73, 72), (76, 84, 85, 77), (88, 89, 81, 80), (91, 92, 84, 83), (92, 93, 85, 84), (89, 90, 82, 81), (93, 94, 86, 85), (95, 103, 96, 88), (90, 91, 83, 82), (97, 98, 90, 89), (110, 111, 103, 102), (92, 100, 101, 93), (101, 102, 94, 93), (111, 104, 96, 103), (98, 99, 91, 90), (102, 103, 95, 94), (99, 100, 92, 91), (96, 97, 89, 88), (118, 119, 111, 110), (107, 108, 100, 99), (104, 105, 97, 96), (108, 109, 101, 100), (105, 106, 98, 97), (109, 110, 102, 101), (114, 115, 107, 106), (98, 106, 107, 99), (116, 117, 109, 108), (117, 118, 110, 109), (115, 116, 108, 107), (119, 127, 120, 112), (112, 113, 105, 104), (124, 125, 117, 116), (113, 114, 106, 105), (111, 119, 112, 104), (121, 122, 114, 113), (125, 126, 118, 117), (122, 123, 115, 114), (126, 127, 119, 118), (123, 124, 116, 115), (120, 121, 113, 112), (128, 129, 130, 131, 132, 133, 134, 135), (136, 143, 142, 141, 140, 139, 138, 137), (134, 133, 141, 142), (131, 130, 138, 139), (128, 135, 143, 136), (132, 131, 139, 140), (135, 134, 142, 143), (129, 128, 136, 137), (132, 140, 141, 133), (144, 145, 2, 0), (129, 137, 138, 130), (1, 3, 145, 144), (15, 1, 144, 151), (13, 15, 151, 150), (11, 13, 150, 149), (9, 11, 149, 148), (7, 9, 148, 147), (5, 7, 147, 146), (3, 5, 146, 145)])
me_cylinder_007.polygons.foreach_set('use_smooth', [True] * 139)
_k = set([(120, 121), (120, 127), (121, 122), (122, 123), (123, 124), (124, 125), (125, 126), (126, 127), (128, 129), (128, 135), (129, 130), (130, 131), (131, 132), (132, 133), (133, 134), (134, 135), (136, 137), (136, 143), (137, 138), (138, 139), (139, 140), (140, 141), (141, 142), (142, 143)])
me_cylinder_007.attributes.new('sharp_edge', 'BOOLEAN', 'EDGE').data.foreach_set('value', [ (min(e.vertices), max(e.vertices)) in _k for e in me_cylinder_007.edges])
_uv = me_cylinder_007.uv_layers.new(name='UVMap')
_uv.uv.foreach_set('vector', [0.875, 0.5027, 0.75, 0.5027, 0.75, 0.5, 0.875, 0.5, 0.75, 0.5027, 0.625, 0.5027, 0.625, 0.5, 0.75, 0.5, 0.625, 0.5027, 0.5, 0.5027, 0.5, 0.5, 0.625, 0.5, 0.5, 0.5027, 0.375, 0.5027, 0.375, 0.5, 0.5, 0.5, 0.375, 0.5027, 0.25, 0.5027, 0.25, 0.5, 0.375, 0.5, 0.25, 0.5027, 0.125, 0.5027, 0.125, 0.5, 0.25, 0.5, 0.125, 0.5027, 0.0, 0.5027, 0.0, 0.5, 0.125, 0.5, 0.25, 1.0, 0.125, 1.0, 0.125, 1.0, 0.25, 1.0, 0.125, 1.0, 0.0, 1.0, 0.0, 1.0, 0.125, 1.0, 0.625, 1.0, 0.5, 1.0, 0.5, 1.0, 0.625, 1.0, 0.75, 0.49, 0.9197, 0.4197, 0.99, 0.25, 0.9197, 0.08029, 0.75, 0.01, 0.5803, 0.08029, 0.51, 0.25, 0.5803, 0.4197, 0.125, 1.0, 0.125, 1.0, 0.0, 1.0, 0.0, 1.0, 0.875, 1.0, 0.75, 1.0, 0.75, 1.0, 0.875, 1.0, 0.75, 1.0, 0.75, 1.0, 0.625, 1.0, 0.625, 1.0, 0.5, 1.0, 0.375, 1.0, 0.375, 1.0, 0.5, 1.0, 0.375, 1.0, 0.25, 1.0, 0.25, 1.0, 0.375, 1.0, 0.875, 1.0, 0.875, 1.0, 0.75, 1.0, 0.75, 1.0, 1.0, 1.0, 1.0, 1.0, 0.875, 1.0, 0.875, 1.0, 0.5, 1.0, 0.5, 1.0, 0.375, 1.0, 0.375, 1.0, 0.375, 1.0, 0.25, 1.0, 0.25, 1.0, 0.375, 1.0, 0.25, 1.0, 0.125, 1.0, 0.125, 1.0, 0.25, 1.0, 0.125, 1.0, 0.0, 1.0, 0.0, 1.0, 0.125, 1.0, 0.75, 1.0, 0.625, 1.0, 0.625, 1.0, 0.75, 1.0, 0.25, 1.0, 0.125, 1.0, 0.125, 1.0, 0.25, 1.0, 0.625, 1.0, 0.5, 1.0, 0.5, 1.0, 0.625, 1.0, 1.0, 1.0, 0.875, 1.0, 0.875, 1.0, 1.0, 1.0, 0.625, 1.0, 0.5, 1.0, 0.5, 1.0, 0.625, 1.0, 0.5, 1.0, 0.375, 1.0, 0.375, 1.0, 0.5, 1.0, 1.0, 1.0, 0.875, 1.0, 0.875, 1.0, 1.0, 1.0, 0.5, 1.0, 0.375, 1.0, 0.375, 1.0, 0.5, 1.0, 0.875, 1.0, 0.75, 1.0, 0.75, 1.0, 0.875, 1.0, 0.375, 1.0, 0.25, 1.0, 0.25, 1.0, 0.375, 1.0, 0.125, 1.0, 0.125, 1.0, 0.0, 1.0, 0.0, 1.0, 0.75, 1.0, 0.75, 1.0, 0.625, 1.0, 0.625, 1.0, 0.875, 1.0, 0.75, 1.0, 0.75, 1.0, 0.875, 1.0, 0.75, 1.0, 0.625, 1.0, 0.625, 1.0, 0.75, 1.0, 0.375, 1.0, 0.25, 1.0, 0.25, 1.0, 0.375, 1.0, 0.125, 1.0, 0.0, 1.0, 0.0, 1.0, 0.125, 1.0, 0.75, 1.0, 0.625, 1.0, 0.625, 1.0, 0.75, 1.0, 0.25, 1.0, 0.125, 1.0, 0.125, 1.0, 0.25, 1.0, 0.625, 1.0, 0.5, 1.0, 0.5, 1.0, 0.625, 1.0, 1.0, 1.0, 0.875, 1.0, 0.875, 1.0, 1.0, 1.0, 0.25, 1.0, 0.125, 1.0, 0.125, 1.0, 0.25, 1.0, 1.0, 1.0, 0.875, 1.0, 0.875, 1.0, 1.0, 1.0, 0.625, 1.0, 0.5, 1.0, 0.5, 1.0, 0.625, 1.0, 1.0, 1.0, 0.875, 1.0, 0.875, 1.0, 1.0, 1.0, 0.5, 1.0, 0.375, 1.0, 0.375, 1.0, 0.5, 1.0, 0.875, 1.0, 0.75, 1.0, 0.75, 1.0, 0.875, 1.0, 0.375, 1.0, 0.375, 1.0, 0.25, 1.0, 0.25, 1.0, 0.125, 1.0, 0.0, 1.0, 0.0, 1.0, 0.125, 1.0, 0.375, 1.0, 0.25, 1.0, 0.25, 1.0, 0.375, 1.0, 0.5, 1.0, 0.375, 1.0, 0.375, 1.0, 0.5, 1.0, 0.875, 1.0, 0.75, 1.0, 0.75, 1.0, 0.875, 1.0, 0.375, 1.0, 0.25, 1.0, 0.25, 1.0, 0.375, 1.0, 0.125, 1.0, 0.0, 1.0, 0.0, 1.0, 0.125, 1.0, 0.75, 1.0, 0.625, 1.0, 0.625, 1.0, 0.75, 1.0, 0.25, 1.0, 0.125, 1.0, 0.125, 1.0, 0.25, 1.0, 0.625, 1.0, 0.625, 1.0, 0.5, 1.0, 0.5, 1.0, 0.75, 1.0, 0.625, 1.0, 0.625, 1.0, 0.75, 1.0, 0.625, 1.0, 0.5, 1.0, 0.5, 1.0, 0.625, 1.0, 0.25, 1.0, 0.125, 1.0, 0.125, 1.0, 0.25, 1.0, 0.625, 1.0, 0.5, 1.0, 0.5, 1.0, 0.625, 1.0, 1.0, 1.0, 0.875, 1.0, 0.875, 1.0, 1.0, 1.0, 0.5, 1.0, 0.375, 1.0, 0.375, 1.0, 0.5, 1.0, 0.875, 1.0, 0.875, 1.0, 0.75, 1.0, 0.75, 1.0, 0.125, 1.0, 0.0, 1.0, 0.0, 1.0, 0.125, 1.0, 0.375, 1.0, 0.25, 1.0, 0.25, 1.0, 0.375, 1.0, 1.0, 1.0, 0.875, 1.0, 0.875, 1.0, 1.0, 1.0, 0.5, 1.0, 0.375, 1.0, 0.375, 1.0, 0.5, 1.0, 0.875, 1.0, 0.75, 1.0, 0.75, 1.0, 0.875, 1.0, 0.375, 1.0, 0.25, 1.0, 0.25, 1.0, 0.375, 1.0, 0.125, 1.0, 0.0, 1.0, 0.0, 1.0, 0.125, 1.0, 0.75, 1.0, 0.625, 1.0, 0.625, 1.0, 0.75, 1.0, 0.25, 1.0, 0.25, 1.0, 0.125, 1.0, 0.125, 1.0, 0.25, 1.0, 0.125, 1.0, 0.125, 1.0, 0.25, 1.0, 0.875, 1.0, 0.875, 1.0, 0.75, 1.0, 0.75, 1.0, 0.125, 1.0, 0.0, 1.0, 0.0, 1.0, 0.125, 1.0, 0.75, 1.0, 0.625, 1.0, 0.625, 1.0, 0.75, 1.0, 0.25, 1.0, 0.125, 1.0, 0.125, 1.0, 0.25, 1.0, 0.625, 1.0, 0.5, 1.0, 0.5, 1.0, 0.625, 1.0, 1.0, 1.0, 0.875, 1.0, 0.875, 1.0, 1.0, 1.0, 0.5, 1.0, 0.5, 1.0, 0.375, 1.0, 0.375, 1.0, 1.0, 1.0, 0.875, 1.0, 0.875, 1.0, 1.0, 1.0, 0.625, 1.0, 0.5, 1.0, 0.5, 1.0, 0.625, 1.0, 0.5, 1.0, 0.375, 1.0, 0.375, 1.0, 0.5, 1.0, 0.875, 1.0, 0.75, 1.0, 0.75, 1.0, 0.875, 1.0, 0.375, 1.0, 0.25, 1.0, 0.25, 1.0, 0.375, 1.0, 0.125, 1.0, 0.125, 1.0, 0.0, 1.0, 0.0, 1.0, 0.75, 1.0, 0.625, 1.0, 0.625, 1.0, 0.75, 1.0, 0.875, 1.0, 0.75, 1.0, 0.75, 1.0, 0.875, 1.0, 0.25, 1.0, 0.125, 1.0, 0.125, 1.0, 0.25, 1.0, 0.5, 1.0, 0.5, 1.0, 0.375, 1.0, 0.375, 1.0, 0.375, 1.0, 0.25, 1.0, 0.25, 1.0, 0.375, 1.0, 0.125, 1.0, 0.0, 1.0, 0.0, 1.0, 0.125, 1.0, 0.75, 1.0, 0.625, 1.0, 0.625, 1.0, 0.75, 1.0, 0.25, 1.0, 0.125, 1.0, 0.125, 1.0, 0.25, 1.0, 0.625, 1.0, 0.5, 1.0, 0.5, 1.0, 0.625, 1.0, 1.0, 1.0, 0.875, 1.0, 0.875, 1.0, 1.0, 1.0, 0.25, 1.0, 0.125, 1.0, 0.125, 1.0, 0.25, 1.0, 0.625, 1.0, 0.5, 1.0, 0.5, 1.0, 0.625, 1.0, 1.0, 1.0, 0.875, 1.0, 0.875, 1.0, 1.0, 1.0, 0.5, 1.0, 0.375, 1.0, 0.375, 1.0, 0.5, 1.0, 0.875, 1.0, 0.75, 1.0, 0.75, 1.0, 0.875, 1.0, 0.375, 1.0, 0.25, 1.0, 0.25, 1.0, 0.375, 1.0, 0.75, 1.0, 0.625, 1.0, 0.625, 1.0, 0.75, 1.0, 0.75, 1.0, 0.75, 1.0, 0.625, 1.0, 0.625, 1.0, 0.5, 1.0, 0.375, 1.0, 0.375, 1.0, 0.5, 1.0, 0.375, 1.0, 0.25, 1.0, 0.25, 1.0, 0.375, 1.0, 0.625, 1.0, 0.5, 1.0, 0.5, 1.0, 0.625, 1.0, 0.125, 1.0, 0.125, 1.0, 0.0, 1.0, 0.0, 1.0, 1.0, 1.0, 0.875, 1.0, 0.875, 1.0, 1.0, 1.0, 0.5, 1.0, 0.375, 1.0, 0.375, 1.0, 0.5, 1.0, 0.875, 1.0, 0.75, 1.0, 0.75, 1.0, 0.875, 1.0, 0.125, 1.0, 0.125, 1.0, 0.0, 1.0, 0.0, 1.0, 0.875, 1.0, 0.75, 1.0, 0.75, 1.0, 0.875, 1.0, 0.375, 1.0, 0.25, 1.0, 0.25, 1.0, 0.375, 1.0, 0.75, 1.0, 0.625, 1.0, 0.625, 1.0, 0.75, 1.0, 0.25, 1.0, 0.125, 1.0, 0.125, 1.0, 0.25, 1.0, 0.625, 1.0, 0.5, 1.0, 0.5, 1.0, 0.625, 1.0, 1.0, 1.0, 0.875, 1.0, 0.875, 1.0, 1.0, 1.0, 0.3418, 0.4717, 0.4717, 0.3418, 0.4717, 0.1582, 0.3418, 0.02827, 0.1582, 0.02827, 0.02827, 0.1582, 0.02827, 0.3418, 0.1582, 0.4717, 0.3418, 0.4717, 0.1582, 0.4717, 0.02827, 0.3418, 0.02827, 0.1582, 0.1582, 0.02827, 0.3418, 0.02827, 0.4717, 0.1582, 0.4717, 0.3418, 0.02827, 0.3418, 0.02827, 0.1582, 0.02827, 0.1582, 0.02827, 0.3418, 0.3418, 0.02827, 0.4717, 0.1582, 0.4717, 0.1582, 0.3418, 0.02827, 0.3418, 0.4717, 0.1582, 0.4717, 0.1582, 0.4717, 0.3418, 0.4717, 0.1582, 0.02827, 0.3418, 0.02827, 0.3418, 0.02827, 0.1582, 0.02827, 0.1582, 0.4717, 0.02827, 0.3418, 0.02827, 0.3418, 0.1582, 0.4717, 0.4717, 0.3418, 0.3418, 0.4717, 0.3418, 0.4717, 0.4717, 0.3418, 0.1582, 0.02827, 0.1582, 0.02827, 0.02827, 0.1582, 0.02827, 0.1582, 1.0, 0.5027, 0.875, 0.5027, 0.875, 0.5, 1.0, 0.5, 0.4717, 0.3418, 0.4717, 0.3418, 0.4717, 0.1582, 0.4717, 0.1582, 1.0, 1.0, 0.875, 1.0, 0.875, 0.5027, 1.0, 0.5027, 0.125, 1.0, 0.0, 1.0, 0.0, 0.5027, 0.125, 0.5027, 0.25, 1.0, 0.125, 1.0, 0.125, 0.5027, 0.25, 0.5027, 0.375, 1.0, 0.25, 1.0, 0.25, 0.5027, 0.375, 0.5027, 0.5, 1.0, 0.375, 1.0, 0.375, 0.5027, 0.5, 0.5027, 0.625, 1.0, 0.5, 1.0, 0.5, 0.5027, 0.625, 0.5027, 0.75, 1.0, 0.625, 1.0, 0.625, 0.5027, 0.75, 0.5027, 0.875, 1.0, 0.75, 1.0, 0.75, 0.5027, 0.875, 0.5027])
me_cylinder_007.update()
me_cylinder_006 = bpy.data.meshes.new('Cylinder.006')
me_cylinder_006.from_pydata([(0.2585, 0.624, -1.0), (0.3827, 0.9239, 1.0), (0.624, 0.2585, -1.0), (0.9239, 0.3827, 1.0), (0.624, -0.2585, -1.0), (0.9239, -0.3827, 1.0), (0.2585, -0.624, -1.0), (0.3827, -0.9239, 1.0), (-0.2585, -0.624, -1.0), (-0.3827, -0.9239, 1.0), (-0.624, -0.2585, -1.0), (-0.9239, -0.3827, 1.0), (-0.624, 0.2585, -1.0), (-0.9239, 0.3827, 1.0), (-0.2585, 0.624, -1.0), (-0.3827, 0.9239, 1.0), (0.3827, 0.9239, -1.0), (0.9239, 0.3827, -1.0), (0.9239, -0.3827, -1.0), (0.3827, -0.9239, -1.0), (-0.3827, -0.9239, -1.0), (-0.9239, -0.3827, -1.0), (-0.9239, 0.3827, -1.0), (-0.3827, 0.9239, -1.0), (0.2585, 0.624, -2.191), (0.624, 0.2585, -2.191), (0.624, -0.2585, -2.191), (0.2585, -0.624, -2.191), (-0.2585, -0.624, -2.191), (-0.624, -0.2585, -2.191), (-0.624, 0.2585, -2.191), (-0.2585, 0.624, -2.191), (0.3747, 0.9046, -2.191), (0.9046, 0.3747, -2.191), (0.9046, -0.3747, -2.191), (0.3747, -0.9046, -2.191), (-0.3747, -0.9046, -2.191), (-0.9046, -0.3747, -2.191), (-0.9046, 0.3747, -2.191), (-0.3747, 0.9046, -2.191), (0.3747, 0.9046, -3.287), (0.9046, 0.3747, -3.287), (0.9046, -0.3747, -3.287), (0.3747, -0.9046, -3.287), (-0.3747, -0.9046, -3.287), (-0.9046, -0.3747, -3.287), (-0.9046, 0.3747, -3.287), (-0.3747, 0.9046, -3.287)], [], [(3, 5, 18, 17), (5, 7, 19, 18), (7, 9, 20, 19), (9, 11, 21, 20), (11, 13, 22, 21), (13, 15, 23, 22), (14, 23, 16, 0), (15, 13, 11, 9, 7, 5, 3, 1), (2, 0, 16, 17), (6, 8, 28, 27), (4, 2, 17, 18), (6, 4, 18, 19), (8, 6, 19, 20), (10, 8, 20, 21), (12, 10, 21, 22), (14, 12, 22, 23), (4, 6, 27, 26), (14, 0, 24, 31), (36, 37, 45, 44), (12, 14, 31, 30), (0, 2, 25, 24), (8, 10, 29, 28), (2, 4, 26, 25), (10, 12, 30, 29), (29, 30, 38, 37), (26, 27, 35, 34), (37, 38, 46, 45), (31, 24, 32, 39), (27, 28, 36, 35), (30, 31, 39, 38), (24, 25, 33, 32), (28, 29, 37, 36), (25, 26, 34, 33), (33, 34, 42, 41), (47, 40, 41, 42, 43, 44, 45, 46), (34, 35, 43, 42), (39, 32, 40, 47), (35, 36, 44, 43), (38, 39, 47, 46), (32, 33, 41, 40), (15, 1, 16, 23), (1, 3, 17, 16)])
me_cylinder_006.polygons.foreach_set('use_smooth', [True] * 42)
_k = set([(0, 2), (0, 14), (1, 3), (1, 15), (2, 4), (3, 5), (4, 6), (5, 7), (6, 8), (7, 9), (8, 10), (9, 11), (10, 12), (11, 13), (12, 14), (13, 15), (16, 17), (16, 23), (17, 18), (18, 19), (19, 20), (20, 21), (21, 22), (22, 23), (24, 25), (24, 31), (25, 26), (26, 27), (27, 28), (28, 29), (29, 30), (30, 31), (32, 33), (32, 39), (33, 34), (34, 35), (35, 36), (36, 37), (37, 38), (38, 39), (40, 41), (40, 47), (41, 42), (42, 43), (43, 44), (44, 45), (45, 46), (46, 47)])
me_cylinder_006.attributes.new('sharp_edge', 'BOOLEAN', 'EDGE').data.foreach_set('value', [ (min(e.vertices), max(e.vertices)) in _k for e in me_cylinder_006.edges])
_uv = me_cylinder_006.uv_layers.new(name='UVMap')
_uv.uv.foreach_set('vector', [0.8125, 1.0, 0.6875, 1.0, 0.6875, 0.5, 0.8125, 0.5, 0.6875, 1.0, 0.5625, 1.0, 0.5625, 0.5, 0.6875, 0.5, 0.5625, 1.0, 0.4375, 1.0, 0.4375, 0.5, 0.5625, 0.5, 0.4375, 1.0, 0.3125, 1.0, 0.3125, 0.5, 0.4375, 0.5, 0.3125, 1.0, 0.1875, 1.0, 0.1875, 0.5, 0.3125, 0.5, 0.1875, 1.0, 0.0625, 1.0, 0.0625, 0.5, 0.1875, 0.5, 0.688, 0.3998, 0.6582, 0.4717, 0.8418, 0.4717, 0.812, 0.3998, 0.1582, 0.4717, 0.02827, 0.3418, 0.02827, 0.1582, 0.1582, 0.02827, 0.3418, 0.02827, 0.4717, 0.1582, 0.4717, 0.3418, 0.3418, 0.4717, 0.8998, 0.312, 0.812, 0.3998, 0.8418, 0.4717, 0.9717, 0.3418, 0.812, 0.1002, 0.688, 0.1002, 0.688, 0.1002, 0.812, 0.1002, 0.8998, 0.188, 0.8998, 0.312, 0.9717, 0.3418, 0.9717, 0.1582, 0.812, 0.1002, 0.8998, 0.188, 0.9717, 0.1582, 0.8418, 0.02827, 0.688, 0.1002, 0.812, 0.1002, 0.8418, 0.02827, 0.6582, 0.02827, 0.6002, 0.188, 0.688, 0.1002, 0.6582, 0.02827, 0.5283, 0.1582, 0.6002, 0.312, 0.6002, 0.188, 0.5283, 0.1582, 0.5283, 0.3418, 0.688, 0.3998, 0.6002, 0.312, 0.5283, 0.3418, 0.6582, 0.4717, 0.8998, 0.188, 0.812, 0.1002, 0.812, 0.1002, 0.8998, 0.188, 0.688, 0.3998, 0.812, 0.3998, 0.812, 0.3998, 0.688, 0.3998, 0.688, 0.1002, 0.6002, 0.188, 0.6002, 0.188, 0.688, 0.1002, 0.6002, 0.312, 0.688, 0.3998, 0.688, 0.3998, 0.6002, 0.312, 0.812, 0.3998, 0.8998, 0.312, 0.8998, 0.312, 0.812, 0.3998, 0.688, 0.1002, 0.6002, 0.188, 0.6002, 0.188, 0.688, 0.1002, 0.8998, 0.312, 0.8998, 0.188, 0.8998, 0.188, 0.8998, 0.312, 0.6002, 0.188, 0.6002, 0.312, 0.6002, 0.312, 0.6002, 0.188, 0.6002, 0.188, 0.6002, 0.312, 0.6002, 0.312, 0.6002, 0.188, 0.8998, 0.188, 0.812, 0.1002, 0.812, 0.1002, 0.8998, 0.188, 0.6002, 0.188, 0.6002, 0.312, 0.6002, 0.312, 0.6002, 0.188, 0.688, 0.3998, 0.812, 0.3998, 0.812, 0.3998, 0.688, 0.3998, 0.812, 0.1002, 0.688, 0.1002, 0.688, 0.1002, 0.812, 0.1002, 0.6002, 0.312, 0.688, 0.3998, 0.688, 0.3998, 0.6002, 0.312, 0.812, 0.3998, 0.8998, 0.312, 0.8998, 0.312, 0.812, 0.3998, 0.688, 0.1002, 0.6002, 0.188, 0.6002, 0.188, 0.688, 0.1002, 0.8998, 0.312, 0.8998, 0.188, 0.8998, 0.188, 0.8998, 0.312, 0.8998, 0.312, 0.8998, 0.188, 0.8998, 0.188, 0.8998, 0.312, 0.688, 0.3998, 0.812, 0.3998, 0.8998, 0.312, 0.8998, 0.188, 0.812, 0.1002, 0.688, 0.1002, 0.6002, 0.188, 0.6002, 0.312, 0.8998, 0.188, 0.812, 0.1002, 0.812, 0.1002, 0.8998, 0.188, 0.688, 0.3998, 0.812, 0.3998, 0.812, 0.3998, 0.688, 0.3998, 0.812, 0.1002, 0.688, 0.1002, 0.688, 0.1002, 0.812, 0.1002, 0.6002, 0.312, 0.688, 0.3998, 0.688, 0.3998, 0.6002, 0.312, 0.812, 0.3998, 0.8998, 0.312, 0.8998, 0.312, 0.812, 0.3998, 0.0625, 1.0, 0.9375, 1.0, 0.9375, 0.5, 0.0625, 0.5, 0.9375, 1.0, 0.8125, 1.0, 0.8125, 0.5, 0.9375, 0.5])
me_cylinder_006.update()
me_cylinder_004 = bpy.data.meshes.new('Cylinder.004')
me_cylinder_004.from_pydata([(0.5556, 0.8315, -1.0), (0.5556, 0.8315, 1.0), (0.9808, 0.1951, -1.0), (0.9808, 0.1951, 1.0), (0.8315, -0.5556, -1.0), (0.8315, -0.5556, 1.0), (0.1951, -0.9808, -1.0), (0.1951, -0.9808, 1.0), (-0.5556, -0.8315, -1.0), (-0.5556, -0.8315, 1.0), (-0.9808, -0.1951, -1.0), (-0.9808, -0.1951, 1.0), (-0.8315, 0.5556, -1.0), (-0.8315, 0.5556, 1.0), (-0.1951, 0.9808, -1.0), (-0.1951, 0.9808, 1.0)], [], [(3, 5, 4, 2), (5, 7, 6, 4), (7, 9, 8, 6), (9, 11, 10, 8), (11, 13, 12, 10), (13, 15, 14, 12), (15, 1, 0, 14), (15, 13, 11, 9, 7, 5, 3, 1), (14, 0, 2, 4, 6, 8, 10, 12), (1, 3, 2, 0)])
me_cylinder_004.polygons.foreach_set('use_smooth', [True] * 10)
_k = set([(0, 2), (0, 14), (1, 3), (1, 15), (2, 4), (3, 5), (4, 6), (5, 7), (6, 8), (7, 9), (8, 10), (9, 11), (10, 12), (11, 13), (12, 14), (13, 15)])
me_cylinder_004.attributes.new('sharp_edge', 'BOOLEAN', 'EDGE').data.foreach_set('value', [ (min(e.vertices), max(e.vertices)) in _k for e in me_cylinder_004.edges])
_uv = me_cylinder_004.uv_layers.new(name='UVMap')
_uv.uv.foreach_set('vector', [0.7812, 1.0, 0.6562, 1.0, 0.6562, 0.5, 0.7812, 0.5, 0.6562, 1.0, 0.5312, 1.0, 0.5312, 0.5, 0.6562, 0.5, 0.5312, 1.0, 0.4062, 1.0, 0.4062, 0.5, 0.5312, 0.5, 0.4062, 1.0, 0.2812, 1.0, 0.2812, 0.5, 0.4062, 0.5, 0.2812, 1.0, 0.1562, 1.0, 0.1562, 0.5, 0.2812, 0.5, 0.1562, 1.0, 0.03125, 1.0, 0.03125, 0.5, 0.1562, 0.5, 0.03125, 1.0, 0.9062, 1.0, 0.9062, 0.5, 0.03125, 0.5, 0.2032, 0.4854, 0.05045, 0.3833, 0.01461, 0.2032, 0.1167, 0.05045, 0.2968, 0.01461, 0.4496, 0.1167, 0.4854, 0.2968, 0.3833, 0.4496, 0.7032, 0.4854, 0.8833, 0.4496, 0.9854, 0.2968, 0.9496, 0.1167, 0.7968, 0.01461, 0.6167, 0.05045, 0.5146, 0.2032, 0.5504, 0.3833, 0.9062, 1.0, 0.7812, 1.0, 0.7812, 0.5, 0.9062, 0.5])
me_cylinder_004.update()

# ---- objects
ob_cylinder_low = bpy.data.objects.new('Cylinder_low', me_cylinder)
ob_cylinder_001_low = bpy.data.objects.new('Cylinder.001_low', me_cylinder_001)
ob_cylinder_002_low = bpy.data.objects.new('Cylinder.002_low', me_cylinder_002)
ob_cylinder_003_low = bpy.data.objects.new('Cylinder.003_low', me_cylinder_003)
ob_cube_low = bpy.data.objects.new('Cube_low', me_cube_001)
ob_cube_high = bpy.data.objects.new('Cube_high', me_cube_003)
ob_cylinder_high = bpy.data.objects.new('Cylinder_high', me_cylinder_008)
ob_cylinder_001_high = bpy.data.objects.new('Cylinder.001_high', me_cylinder_007)
ob_cylinder_002_high = bpy.data.objects.new('Cylinder.002_high', me_cylinder_006)
ob_cylinder_003_high = bpy.data.objects.new('Cylinder.003_high', me_cylinder_004)

# ---- transforms, parenting, visibility, modifiers, constraints
ob_cylinder_low.location = (-11.9, -4.801, 2.764)
ob_cylinder_low.rotation_euler = (0.0, -0.0, 4.712)
_m = ob_cylinder_low.modifiers.new('EdgeSplit', 'EDGE_SPLIT')
_m.use_edge_angle = False
ob_cylinder_001_low.location = (-11.9, -4.801, 2.963)
ob_cylinder_001_low.rotation_euler = (0.0, -0.0, 4.712)
_m = ob_cylinder_001_low.modifiers.new('EdgeSplit', 'EDGE_SPLIT')
_m.use_edge_angle = False
ob_cylinder_002_low.location = (-11.9, -4.736, 2.764)
ob_cylinder_002_low.rotation_euler = (-4.712, 1.571, 0.0)
_m = ob_cylinder_002_low.modifiers.new('EdgeSplit', 'EDGE_SPLIT')
_m.use_edge_angle = False
ob_cylinder_003_low.location = (-11.9, -4.66, 2.816)
ob_cylinder_003_low.rotation_euler = (0.0, -0.0, 4.52)
_m = ob_cylinder_003_low.modifiers.new('EdgeSplit', 'EDGE_SPLIT')
_m.use_edge_angle = False
ob_cube_low.location = (-11.55, -4.804, 2.361)
ob_cube_high.location = (-11.55, -4.804, 2.361)
_m = ob_cube_high.modifiers.new('Bevel', 'BEVEL')
_m.width = 0.005
_m.width_pct = 0.005
_m.segments = 2
_m.limit_method = 'WEIGHT'
_m = ob_cube_high.modifiers.new('Subdivision', 'SUBSURF')
_m.levels = 2
ob_cylinder_high.location = (-11.9, -4.801, 2.764)
ob_cylinder_high.rotation_euler = (0.0, -0.0, 4.712)
ob_cylinder_high.scale = (0.04485, 0.04485, 0.04485)
_m = ob_cylinder_high.modifiers.new('Bevel', 'BEVEL')
_m.width = 0.05
_m.width_pct = 0.05
_m.segments = 2
_m.limit_method = 'WEIGHT'
ob_cylinder_001_high.location = (-11.9, -4.801, 2.963)
ob_cylinder_001_high.rotation_euler = (0.0, -0.0, 4.712)
_m = ob_cylinder_001_high.modifiers.new('Bevel', 'BEVEL')
_m.width = 0.05
_m.width_pct = 0.05
_m.segments = 2
_m.limit_method = 'WEIGHT'
ob_cylinder_002_high.location = (-11.9, -4.736, 2.764)
ob_cylinder_002_high.rotation_euler = (-4.712, 1.571, 0.0)
ob_cylinder_002_high.scale = (0.02796, 0.02796, 0.02796)
_m = ob_cylinder_002_high.modifiers.new('Bevel', 'BEVEL')
_m.width = 0.05
_m.width_pct = 0.05
_m.segments = 2
_m.limit_method = 'WEIGHT'
ob_cylinder_003_high.location = (-11.9, -4.66, 2.816)
ob_cylinder_003_high.rotation_euler = (0.0, -0.0, 4.52)
ob_cylinder_003_high.scale = (0.00583, 0.00583, 0.02777)
_m = ob_cylinder_003_high.modifiers.new('Bevel', 'BEVEL')
_m.width = 0.05
_m.width_pct = 0.05
_m.segments = 2
_m.limit_method = 'WEIGHT'

# ---- collection membership
col_grifo_low.objects.link(ob_cylinder_low)
col_grifo_low.objects.link(ob_cylinder_001_low)
col_grifo_low.objects.link(ob_cylinder_002_low)
col_grifo_low.objects.link(ob_cylinder_003_low)
col_pica_low.objects.link(ob_cube_low)
col_pica_high.objects.link(ob_cube_high)
col_grifo_high.objects.link(ob_cylinder_high)
col_grifo_high.objects.link(ob_cylinder_001_high)
col_grifo_high.objects.link(ob_cylinder_002_high)
col_grifo_high.objects.link(ob_cylinder_003_high)

# ---- scene / render settings (as saved in the file)
scene.frame_start = 1; scene.frame_end = 250; scene.frame_set(34)
scene.render.engine = 'BLENDER_EEVEE_NEXT'
scene.cycles.sampling_pattern = 'TABULATED_SOBOL'
scene.eevee.ray_tracing_options.trace_max_roughness = 0.0
scene.view_settings.view_transform = 'Filmic'
bpy.context.view_layer.update()

# ---- added for rendering (the .blend has no active camera and no usable light): camera, sun
cam_auto = bpy.data.cameras.new('AutoCamera')
cam_auto.lens = 50.0
cam_auto.sensor_width = 36.0
cam_auto.clip_end = 1000.0
ob_auto_camera = bpy.data.objects.new('AutoCamera', cam_auto)
scene.collection.objects.link(ob_auto_camera)
ob_auto_camera.location = (-9.8525, -6.83793, 4.0396)
ob_auto_camera.rotation_euler = (1.09748, -7.21219e-08, 0.694738)
scene.camera = ob_auto_camera
light_auto_sun = bpy.data.lights.new('AutoSun', 'SUN')
light_auto_sun.energy = 3.0
light_auto_sun.angle = 0.0523599
ob_auto_sun = bpy.data.objects.new('AutoSun', light_auto_sun)
scene.collection.objects.link(ob_auto_sun)
ob_auto_sun.rotation_euler = (0.872665, 0.174533, 0.523599)
bpy.context.view_layer.update()
